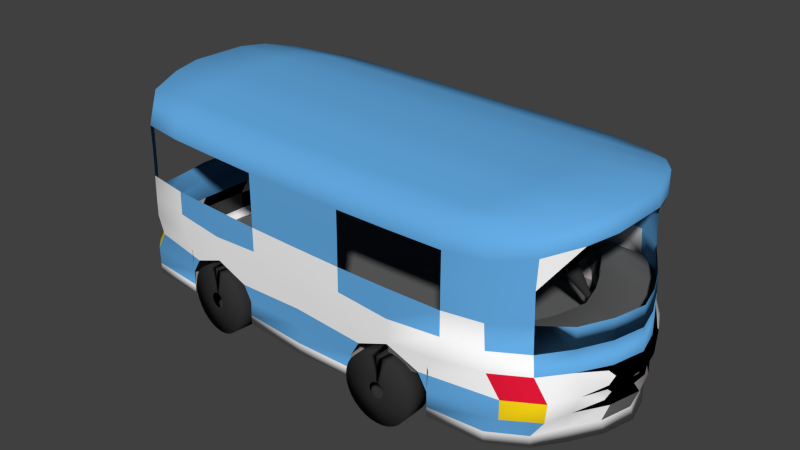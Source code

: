 # Source: cuteMicrobus.blend  (saved by Blender 2.66.1; exported with 4.5.12 LTS)
import bpy
from mathutils import Matrix  # noqa: F401  (used for matrix-valued properties, if any)

bpy.ops.wm.read_factory_settings(use_empty=True)
scene = bpy.context.scene
scene.name = 'Scene'

# ---- collections
col_collection_1 = bpy.data.collections.new('Collection 1'); scene.collection.children.link(col_collection_1)

# ---- materials (node trees are filled in below, after node groups)
mat_material_016 = bpy.data.materials.new('Material.016')
mat_material_016.alpha_threshold = 0.0
mat_material_016.use_transparent_shadow = False
mat_material_016.diffuse_color = (0.1314, 0.4218, 0.8, 1.0)
mat_material_016.roughness = 0.5
mat_material_016.line_color = (0.0, 0.0, 0.0, 1.0)
mat_material_017 = bpy.data.materials.new('Material.017')
mat_material_017.alpha_threshold = 0.0
mat_material_017.use_transparent_shadow = False
mat_material_017.diffuse_color = (1.0, 1.0, 1.0, 1.0)
mat_material_017.roughness = 0.5
mat_material_017.line_color = (0.0, 0.0, 0.0, 1.0)
mat_material_018 = bpy.data.materials.new('Material.018')
mat_material_018.alpha_threshold = 0.0
mat_material_018.use_transparent_shadow = False
mat_material_018.diffuse_color = (0.1329, 0.1329, 0.1329, 1.0)
mat_material_018.roughness = 0.5
mat_material_018.line_color = (0.0, 0.0, 0.0, 1.0)
mat_material_019 = bpy.data.materials.new('Material.019')
mat_material_019.alpha_threshold = 0.0
mat_material_019.use_transparent_shadow = False
mat_material_019.diffuse_color = (0.2292, 0.111, 0.111, 1.0)
mat_material_019.roughness = 0.5
mat_material_019.line_color = (0.0, 0.0, 0.0, 1.0)
mat_material_020 = bpy.data.materials.new('Material.020')
mat_material_020.alpha_threshold = 0.0
mat_material_020.use_transparent_shadow = False
mat_material_020.diffuse_color = (0.3588, 0.3212, 0.3256, 1.0)
mat_material_020.roughness = 0.5
mat_material_020.line_color = (0.0, 0.0, 0.0, 1.0)
mat_material_021 = bpy.data.materials.new('Material.021')
mat_material_021.alpha_threshold = 0.0
mat_material_021.use_transparent_shadow = False
mat_material_021.diffuse_color = (0.8, 0.01002, 0.04058, 1.0)
mat_material_021.roughness = 0.5
mat_material_021.line_color = (0.0, 0.0, 0.0, 1.0)
mat_material_035 = bpy.data.materials.new('Material.035')
mat_material_035.alpha_threshold = 0.0
mat_material_035.use_transparent_shadow = False
mat_material_035.diffuse_color = (1.0, 0.7072, 0.008928, 1.0)
mat_material_035.roughness = 0.5
mat_material_035.line_color = (0.0, 0.0, 0.0, 1.0)
mat_material_036 = bpy.data.materials.new('Material.036')
mat_material_036.alpha_threshold = 0.0
mat_material_036.use_transparent_shadow = False
mat_material_036.diffuse_color = (0.0, 0.0, 0.0, 1.0)
mat_material_036.roughness = 0.5
mat_material_036.line_color = (0.0, 0.0, 0.0, 1.0)
mat_material_015 = bpy.data.materials.new('Material.015')
mat_material_015.alpha_threshold = 0.0
mat_material_015.use_transparent_shadow = False
mat_material_015.diffuse_color = (0.03106, 0.03106, 0.03106, 1.0)
mat_material_015.roughness = 0.5
mat_material_015.line_color = (0.0, 0.0, 0.0, 1.0)
mat_material_000 = bpy.data.materials.new('Material.000')
mat_material_000.alpha_threshold = 0.0
mat_material_000.use_transparent_shadow = False
mat_material_000.diffuse_color = (0.03106, 0.03106, 0.03106, 1.0)
mat_material_000.roughness = 0.5
mat_material_000.line_color = (0.0, 0.0, 0.0, 1.0)

# ---- material node trees

# ---- world
world_world = bpy.data.worlds.new('World'); scene.world = world_world
world_world.color = (0.05088, 0.05088, 0.05088)
world_world.use_sun_shadow = False
world_world.sun_shadow_jitter_overblur = 0.0
world_world.cycles.sampling_method = 'MANUAL'
world_world.cycles.sample_map_resolution = 256

# ---- meshes
me_cube_001 = bpy.data.meshes.new('Cube.001')
me_cube_001.from_pydata([(-0.921, 0.9824, -0.9921), (0.9441, -1.003, -1.0), (-0.9415, -0.8786, 1.347), (-0.9284, 0.9532, 1.347), (0.9254, 0.9227, 1.347), (0.9441, -0.9315, 1.347), (-1.0, 0.0, 1.347), (-0.9218, 0.9717, 0.02313), (-1.0, 0.0, -1.0), (-0.9415, -0.9281, 0.01511), (0.0, 1.224, 1.572), (0.9313, 0.9393, 0.0224), (1.026, 0.0, 1.347), (0.9441, -0.9809, 0.01511), (0.0, -1.099, 1.572), (0.01296, 1.293, 0.06208), (-0.25, -1.173, -1.151), (0.0, 0.0, 1.572), (-1.0, 0.5, 1.347), (-0.9415, -0.9179, 0.7016), (0.5, 1.181, 1.529), (1.015, -0.5, 1.347), (0.9441, -0.9511, -0.5), (-0.5, -1.076, 1.529), (-1.0, -0.5, 1.347), (-0.9284, 0.9522, 0.7043), (-0.9416, -0.8977, -0.5001), (-0.5, 1.181, 1.529), (0.9254, 0.9217, 0.7043), (0.5318, 1.159, -1.004), (1.015, 0.5, 1.347), (0.9441, -0.9707, 0.7016), (0.5, -1.076, 1.529), (-0.5, -1.154, -1.0), (-1.0, 0.0, -0.5), (0.03142, 1.29, -0.4616), (1.021, 0.5002, -0.04592), (1.021, -0.5001, -0.04205), (0.0, -1.117, -0.5), (0.5, -1.088, 0.04321), (1.015, -0.3068, -1.089), (-1.0, 0.2994, -1.08), (-0.5, 0.0, 1.529), (0.5053, 0.0, 1.529), (-1.012, 0.5012, -0.3744), (0.5318, 1.223, -0.5043), (1.018, -0.5002, -0.3804), (-0.5, -1.098, -0.5), (1.015, 0.3072, -1.088), (-1.015, -0.5015, -0.3996), (-0.5156, 1.207, -0.4658), (1.018, 0.5006, -0.3759), (0.9441, -0.9828, -0.25), (0.01742, 1.303, -0.2282), (0.5, -1.098, -0.5), (-0.9978, -0.2998, -1.097), (-0.9954, 0.7574, 1.347), (-1.006, -0.6915, -0.9671), (-0.9415, -0.9172, 1.052), (0.7497, 1.082, 1.436), (-0.7308, 1.08, -0.99), (0.985, -0.75, 1.347), (0.9441, -1.003, -0.75), (1.003, 0.7001, -0.9633), (-0.7463, -1.012, 1.436), (0.7885, -1.104, -1.0), (-0.9954, -0.7459, 1.347), (-0.9284, 0.9528, 1.055), (-0.9415, -0.9498, -0.75), (-0.7495, 1.085, 1.436), (0.9254, 0.9224, 1.055), (0.9946, 0.7559, 1.347), (0.9441, -0.9701, 1.052), (0.7886, -1.024, 1.436), (-0.7462, -1.092, -1.0), (-1.0, 0.0, -0.75), (-1.0, 0.0, 1.055), (-1.0, 0.25, 0.01615), (0.01742, 1.306, -0.7409), (0.0, 1.224, 1.26), (-0.731, 1.1, 0.02999), (1.03, 0.0, 1.055), (0.9953, 0.7558, 0.01615), (0.0, -1.173, -0.75), (0.0, -1.106, 1.26), (0.7891, -1.079, 0.01858), (-0.25, -1.108, 0.05766), (-0.7462, -1.092, -1.151), (-0.75, 0.0, 1.436), (0.7682, 0.0, 1.436), (-1.0, 0.25, 1.347), (-0.9218, 0.98, -0.243), (-0.9415, -0.9231, 0.339), (0.25, 1.224, 1.572), (-0.2182, 1.237, -1.004), (1.026, -0.25, 1.347), (-0.25, -1.099, 1.572), (-1.0, -0.25, 1.347), (-0.925, 0.9624, 0.3448), (-1.0, 0.2994, -0.9587), (-0.9415, -0.9299, -0.25), (0.9284, 0.9305, 0.3443), (0.2818, 1.237, -1.004), (1.026, 0.25, 1.347), (0.9441, -0.9759, 0.339), (0.25, -1.099, 1.572), (-0.25, -1.173, -1.0), (-1.0, 0.0, -0.25), (-1.0, 0.0, 0.3411), (-1.0, -0.25, 0.01615), (-0.9954, 0.7574, 0.01615), (0.02698, 1.294, -0.3253), (0.763, 1.089, 0.02881), (1.035, 0.0, 0.3411), (1.001, -0.754, 0.01609), (0.0, -1.11, -0.2374), (0.25, -1.108, 0.05766), (-0.746, -1.067, 0.01639), (1.003, -0.7027, -1.089), (-0.998, 0.7068, -1.08), (0.7885, -1.104, -1.151), (-0.25, 0.0, 1.572), (0.0, -0.25, 1.572), (-1.003, 0.5003, -0.3114), (-0.9922, 0.3363, -0.5845), (-1.011, 0.6517, -0.5573), (0.5318, 1.19, -0.7543), (0.3188, 1.266, -0.4708), (1.018, -0.5002, -0.3396), (1.006, -0.6532, -0.5492), (-0.5, -1.154, -0.75), (-0.25, -1.117, -0.5), (-0.7462, -1.04, -0.5), (1.003, 0.7001, -1.088), (-0.7308, 1.1, -1.141), (-1.003, -0.7029, -1.097), (-1.003, -0.5003, -0.2839), (-1.01, -0.6558, -0.5524), (-0.9858, -0.348, -0.5625), (-1.0, -0.5, 0.3411), (-1.0, -0.5, 1.055), (-1.0, -0.75, 0.7043), (-1.0, -0.25, 0.7043), (-1.0, 0.5, 0.3411), (-1.0, 0.5, 1.055), (-1.0, 0.25, 0.7043), (-0.9953, 0.7568, 0.7043), (-0.4682, 1.197, -0.7543), (-0.5028, 1.196, -0.3033), (-0.7308, 1.144, -0.49), (-0.2283, 1.267, -0.4624), (-0.5, 1.181, 1.222), (-0.7491, 1.079, 0.7614), (0.5, 1.181, 1.222), (0.7492, 1.075, 0.7614), (0.9313, 0.9476, -0.2437), (1.019, 0.5006, -0.3414), (1.006, 0.656, -0.5498), (1.022, 0.3513, -0.5498), (1.02, 0.5, 0.3411), (1.017, 0.5, 1.055), (0.9948, 0.7553, 0.7043), (1.03, 0.25, 0.7043), (1.019, -0.5, 0.3411), (1.017, -0.5, 1.055), (1.03, -0.25, 0.7043), (0.5, -1.154, -0.75), (0.5, -1.091, -0.2434), (0.7885, -1.052, -0.5), (0.25, -1.117, -0.5), (0.5, -1.082, 1.222), (0.7883, -1.068, 0.7581), (-0.5, -1.082, 1.222), (-0.7463, -1.056, 0.7581), (0.5318, 1.178, -1.155), (-0.75, -0.5, 1.436), (0.7594, -0.5, 1.436), (0.5053, -0.25, 1.529), (0.7593, 0.5027, 1.436), (0.5, 0.8567, 1.529), (-1.002, 0.6969, -0.758), (1.004, -0.6983, -0.7566), (-0.7462, -1.092, -0.75), (0.7567, 0.7935, -0.9942), (-0.75, 0.7963, 1.436), (-0.9968, -0.3032, -0.7601), (-1.0, -0.25, 0.3411), (-0.9953, 0.757, 0.3411), (-0.2182, 1.268, -0.7543), (0.7561, 1.082, 0.3712), (1.017, 0.3072, -0.7566), (1.033, 0.25, 0.3411), (1.0, -0.7514, 0.341), (0.25, -1.173, -0.75), (-0.7459, -1.059, 0.3636), (-0.4682, 1.183, -1.155), (-0.75, -0.25, 1.436), (0.25, -0.25, 1.572), (-0.9988, 0.3064, -0.7631), (-0.9981, 0.2613, -0.2621), (-0.9996, 0.7416, -0.258), (0.2818, 1.268, -0.7543), (0.3087, 1.257, -0.3032), (-0.25, -1.173, -0.75), (-0.7462, -1.072, -0.25), (0.7681, 0.2569, -0.9942), (-0.9978, -0.2998, -0.9514), (-0.75, 0.25, 1.436), (-1.006, -0.6906, -0.7501), (-1.0, -0.7514, 0.3411), (-0.9998, -0.75, 1.055), (-1.0, -0.25, 1.055), (-1.0, 0.25, 0.3411), (-1.0, 0.25, 1.055), (-0.9953, 0.7572, 1.055), (-0.7308, 1.111, -0.74), (-0.2248, 1.267, -0.3299), (-0.7399, 1.089, 0.3717), (-0.7495, 1.085, 1.136), (-0.25, 1.224, 1.26), (0.25, 1.224, 1.26), (0.7496, 1.082, 1.136), (1.004, 0.7001, -0.7566), (0.9948, 0.7555, 0.3411), (0.9948, 0.7557, 1.055), (1.03, 0.25, 1.055), (1.033, -0.25, 0.3411), (1.03, -0.25, 1.055), (0.9985, -0.75, 1.055), (0.7885, -1.104, -0.75), (0.7885, -1.084, -0.25), (0.25, -1.11, -0.2374), (0.7895, -1.071, 0.3638), (0.7881, -1.066, 1.132), (0.25, -1.106, 1.26), (-0.25, -1.106, 1.26), (-0.7464, -1.054, 1.132), (1.014, 0.0, -1.151), (0.01742, 1.292, -1.142), (-1.0, 0.0, -1.151), (0.9441, -1.003, -1.151), (0.9313, 0.9476, -1.145), (-0.9217, 0.9805, -1.144), (-0.9415, -0.9498, -1.151), (-0.75, -0.7646, 1.436), (0.25, -0.8112, 1.572), (0.7616, -0.7647, 1.436), (0.7682, -0.25, 1.436), (0.7682, 0.25, 1.436), (0.75, 0.7949, 1.436), (1.032, 0.0, -0.25), (0.5318, 1.187, -0.2477), (-0.5, -1.091, -0.2434), (-0.4682, 1.195, -0.2477), (0.2818, 1.265, -0.2417), (0.7631, 1.097, -0.24), (1.03, -0.2686, -0.2899), (1.002, -0.7386, -0.2849), (-0.25, -1.11, -0.2374), (-1.003, -0.7394, -0.2582), (-0.9968, -0.2653, -0.2586), (-0.7308, 1.11, -0.24), (-0.2182, 1.265, -0.2417), (1.002, 0.7405, -0.2857), (1.029, 0.2668, -0.2857), (-0.5, -1.088, 0.04404), (-1.0, 0.5, 0.007326), (1.034, -0.25, 0.01614), (0.0, -1.108, 0.05766), (1.036, 0.0, 0.01613), (-1.0, 0.0, 0.01615), (1.034, 0.25, 0.01614), (-0.2226, 1.255, 0.04861), (-1.0, -0.754, 0.01612), (-1.0, -0.5, 0.01615), (-0.9208, 1.047, -0.492), (0.9314, 1.015, -0.4937), (0.03142, 1.285, -0.531), (-0.5156, 1.203, -0.5234), (-0.9203, 1.038, -0.7414), (0.9317, 1.015, -0.7434), (0.02698, 1.283, -0.6599), (0.3188, 1.262, -0.5289), (0.7631, 1.163, -0.49), (-0.5028, 1.187, -0.689), (-0.2283, 1.262, -0.5316), (0.7631, 1.155, -0.74), (-0.2248, 1.256, -0.6638), (0.3087, 1.25, -0.6931), (-0.9415, -0.9498, -1.0), (0.9313, 0.9476, -0.9937), (0.01742, 1.275, -0.9909), (0.0, -1.173, -1.0), (-0.4682, 1.166, -1.004), (0.5, -1.154, -1.0), (-0.998, 0.7068, -0.9587), (0.7631, 1.097, -0.99), (1.003, -0.7027, -0.964), (-0.9961, -0.3078, -0.9687), (0.25, -1.173, -1.0), (1.015, -0.3068, -0.964), (0.758, 0.503, -1.0), (0.7564, -0.7749, -0.9949), (0.7574, 0.503, -1.151), (0.7675, 0.2569, -1.141), (0.7563, -0.7749, -1.142), (-0.75, -0.25, -1.151), (-0.7479, 0.8027, -1.149), (0.167, 1.289, -0.4637), (-0.3635, 1.245, -0.463), (0.0279, 1.292, -0.3927), (-0.4554, 1.217, -0.3872), (-0.09853, 1.291, -0.4623), (0.2597, 1.273, -0.3881), (0.1626, 1.284, -0.3391), (-0.2249, 1.269, -0.3946), (-0.3586, 1.239, -0.3412), (-0.09884, 1.287, -0.3487), (0.167, 1.288, -0.5312), (-0.3635, 1.244, -0.5301), (0.0279, 1.282, -0.5978), (-0.4554, 1.205, -0.6051), (-0.09853, 1.29, -0.5307), (-0.2249, 1.258, -0.5991), (-0.3586, 1.24, -0.6524), (-0.09884, 1.288, -0.6416), (0.2597, 1.261, -0.6081), (0.1626, 1.285, -0.6523), (-0.09862, 1.29, -0.3976), (0.1536, 1.291, -0.3942), (-0.3498, 1.247, -0.3952), (-0.3498, 1.246, -0.5986), (-0.09862, 1.288, -0.5944), (0.1536, 1.29, -0.5989), (1.015, 0.0, -1.0), (1.024, 0.0, -0.5), (-0.5, 0.5168, 1.529), (-0.5, -0.5004, 1.529), (1.015, 0.3072, -0.9633), (0.0, 0.8864, 1.572), (-0.75, 0.5027, 1.436), (-0.5, 0.25, 1.529), (-0.5, 0.8567, 1.529), (-0.5, -0.7968, 1.529), (-0.5, -0.25, 1.529), (0.5053, 0.25, 1.529), (1.017, -0.3011, -0.7566), (-0.25, 0.8864, 1.572), (0.25, 0.25, 1.572), (1.017, 0.0, -0.75), (0.0, 0.25, 1.572), (-0.25, 1.224, 1.572), (1.022, -0.3365, -0.5492), (-0.25, 0.5243, 1.572), (0.25, 0.5243, 1.572), (0.0, 0.5243, 1.572), (0.5015, -0.5004, 1.529), (0.25, 0.0, 1.572), (0.5, -0.7968, 1.529), (0.5012, 0.5168, 1.529), (0.0, -0.8112, 1.572), (-0.25, -0.5027, 1.572), (0.25, -0.5027, 1.572), (0.25, 0.8864, 1.572), (-0.25, 0.25, 1.572), (-0.25, -0.8112, 1.572), (-0.25, -0.25, 1.572), (0.0, -0.5027, 1.572), (-1.0, 0.299, -0.9227), (-0.998, 0.7072, -0.9227), (-0.75, 0.503, -0.9849), (-0.75, 0.25, -0.9849), (-0.7475, 0.8038, -0.9823), (-1.003, -0.7029, -0.9514), (-0.75, -0.502, -1.006), (-0.75, -0.7816, -1.006), (-0.75, -0.25, -1.006), (0.5318, 1.183, 0.03944), (0.2774, 1.255, 0.04861), (-0.4682, 1.192, 0.03875), (0.5318, 1.18, 0.3084), (0.2774, 1.25, 0.3176), (0.01296, 1.288, 0.331), (-0.2226, 1.25, 0.3176), (-0.4682, 1.187, 0.3077), (0.758, -0.502, -1.0), (0.768, -0.2567, -0.9944), (1.003, 0.7001, -0.3329), (1.003, -0.7027, -0.3336), (1.015, 0.3072, -0.3329), (1.015, -0.3068, -0.3336), (0.758, -0.502, -0.3696), (0.768, -0.2567, -0.3639), (0.7564, -0.7749, -0.3645), (0.758, 0.503, -0.3696), (0.7567, 0.7935, -0.3637), (0.7681, 0.2569, -0.3638), (-0.9978, -0.2998, -0.3828), (-1.0, 0.299, -0.3541), (-0.998, 0.7072, -0.3541), (-0.75, 0.503, -0.4162), (-0.75, 0.25, -0.4162), (-0.7475, 0.8038, -0.4136), (-1.003, -0.7029, -0.3828), (-0.75, -0.502, -0.4372), (-0.75, -0.7816, -0.4372), (-0.75, -0.25, -0.4372), (-0.9218, 0.7148, 0.02313), (0.9313, 0.6824, 0.0224), (0.01296, 1.036, 0.06208), (-0.731, 0.8435, 0.02999), (0.9953, 0.499, 0.01615), (0.763, 0.8319, 0.02881), (-0.2226, 0.9978, 0.04861), (0.5318, 0.9259, 0.03944), (0.2774, 0.9978, 0.04861), (-0.4682, 0.9352, 0.03875), (-0.9218, 0.7148, -0.6465), (0.9313, 0.6824, -0.6472), (0.01296, 1.036, -0.6075), (-0.731, 0.8435, -0.6396), (0.9953, 0.499, -0.6535), (0.763, 0.8319, -0.6408), (-0.2226, 0.9978, -0.621), (0.5318, 0.9259, -0.6302), (0.2774, 0.9978, -0.621), (-0.4682, 0.9352, -0.6309), (0.2818, 1.254, -1.155), (0.25, -1.173, -1.151), (-0.2182, 1.254, -1.155), (-0.75, 0.0, -1.151), (0.7609, 0.0, -1.151), (0.7631, 1.097, -1.141), (-0.5, -1.154, -1.151), (0.5, -1.154, -1.151), (0.0, -1.173, -1.151), (0.7574, -0.502, -1.151), (-0.75, -0.502, -1.151), (-0.75, 0.503, -1.151), (0.7567, 0.7935, -1.142), (0.7674, -0.2567, -1.141), (-0.75, -0.7816, -1.151), (-0.75, 0.25, -1.151), (0.2811, 1.254, -0.5485), (-0.2189, 1.254, -0.5485), (-0.0007469, 0.25, -0.5441), (-0.0007469, -0.8246, -0.5441), (-0.7507, -1.03e-05, -0.5441), (0.7602, -1.03e-05, -0.5441), (0.7623, 1.097, -0.5341), (-0.7315, 1.1, -0.5341), (-0.5007, 0.5169, -0.5441), (-0.5007, -0.5114, -0.5441), (0.5016, -0.5114, -0.5441), (0.5015, 0.5169, -0.5441), (-0.0007469, 0.5243, -0.5441), (-0.0007469, -0.5164, -0.5441), (-0.5007, -1.03e-05, -0.5441), (0.5036, -1.03e-05, -0.5441), (0.5311, 1.178, -0.5485), (-0.4689, 1.183, -0.5485), (-0.0007469, -1.03e-05, -0.5441), (0.01667, 1.292, -0.535), (0.2493, -1.03e-05, -0.5441), (-0.2507, -1.03e-05, -0.5441), (-0.0007469, -0.25, -0.5441), (-0.0007469, 0.8725, -0.5441), (0.7567, 0.503, -0.5441), (0.2493, 0.5243, -0.5441), (0.5033, 0.25, -0.5441), (0.5005, 0.8508, -0.5429), (0.7567, -0.502, -0.5441), (0.2493, -0.5164, -0.5441), (0.4993, -0.8115, -0.5441), (0.5033, -0.25, -0.5441), (-0.2507, -0.5164, -0.5441), (-0.7507, -0.502, -0.5441), (-0.5007, -0.8115, -0.5441), (-0.5007, -0.25, -0.5441), (-0.2507, 0.5243, -0.5441), (-0.7507, 0.503, -0.5441), (-0.5007, 0.25, -0.5441), (-0.4992, 0.849, -0.5426), (0.7559, 0.7935, -0.5352), (0.7666, -0.2567, -0.5345), (-0.2507, -0.25, -0.5441), (-0.25, 0.8859, -0.5434), (0.7667, 0.2569, -0.5343), (0.2493, 0.25, -0.5441), (0.2496, 0.8849, -0.5438), (0.7556, -0.7749, -0.5354), (0.2493, -0.8246, -0.5441), (0.2493, -0.25, -0.5441), (-0.2507, -0.8246, -0.5441), (-0.7507, -0.7817, -0.5441), (-0.7507, -0.25, -0.5441), (-0.2507, 0.25, -0.5441), (-0.7507, 0.25, -0.5441), (-0.7487, 0.8027, -0.542)], [(183, 301), (301, 205), (449, 432), (431, 448), (447, 430), (450, 134)], [(184, 69, 3, 56), (187, 98, 7, 110), (189, 101, 11, 112), (192, 104, 13, 114), (194, 92, 9, 117), (196, 88, 6, 97), (199, 123, 44, 124), (201, 126, 29, 102), (204, 100, 26, 132), (214, 67, 25, 146), (328, 310, 35, 312), (221, 70, 28, 154), (223, 159, 36, 82), (225, 81, 227, 165, 226, 113, 191, 162), (230, 167, 54, 168), (231, 115, 38, 169), (236, 58, 19, 173), (244, 175, 24, 66), (247, 89, 43, 177), (249, 59, 20, 179), (319, 278, 50, 309), (129, 22, 62, 181), (47, 132, 182, 130), (132, 26, 68, 182), (138, 34, 75, 185), (146, 25, 98, 187), (154, 28, 101, 189), (163, 192, 114, 37), (54, 169, 193, 166), (173, 19, 92, 194), (175, 196, 97, 24), (75, 198, 99, 8), (34, 124, 198, 75), (107, 199, 124, 34), (123, 200, 125, 44), (329, 313, 127, 308), (53, 254, 202, 314, 111), (131, 47, 130, 203), (88, 207, 90, 6), (26, 137, 208, 68), (19, 141, 209, 92), (58, 210, 141, 19), (2, 66, 210, 58), (66, 24, 140, 210), (24, 97, 211, 140), (97, 6, 76, 211), (6, 90, 213, 76), (90, 18, 144, 213), (18, 56, 214, 144), (56, 3, 67, 214), (330, 315, 150, 309), (253, 262, 216, 316, 148), (262, 53, 111, 317, 216), (98, 217, 80, 7), (25, 152, 217, 98), (67, 218, 152, 25), (3, 69, 218, 67), (69, 27, 151, 218), (10, 93, 220, 79), (93, 20, 153, 220), (20, 59, 221, 153), (59, 4, 70, 221), (269, 267, 256, 250), (101, 223, 82, 11), (28, 161, 223, 101), (70, 224, 161, 28), (4, 71, 224, 70), (71, 30, 160, 224), (30, 103, 225, 160), (103, 12, 81, 225), (12, 95, 227, 81), (95, 21, 164, 227), (21, 61, 228, 164), (61, 5, 72, 228), (22, 168, 229, 62), (168, 54, 166, 229), (167, 231, 169, 54), (104, 232, 85, 13), (31, 171, 232, 104), (72, 233, 171, 31), (5, 73, 233, 72), (73, 32, 170, 233), (32, 105, 234, 170), (105, 14, 84, 234), (14, 96, 235, 84), (96, 23, 172, 235), (23, 64, 236, 172), (64, 2, 58, 236), (64, 244, 66, 2), (5, 61, 246, 73), (61, 21, 176, 246), (21, 95, 247, 176), (95, 12, 89, 247), (12, 103, 248, 89), (103, 30, 178, 248), (30, 71, 249, 178), (71, 4, 59, 249), (271, 269, 250, 264), (283, 276, 280, 286), (331, 323, 287, 324), (332, 320, 281, 325), (333, 326, 288, 327), (312, 35, 277, 322), (201, 78, 281, 327, 288), (318, 277, 35, 308), (188, 147, 284, 324, 287), (78, 188, 287, 325, 281), (302, 297, 118, 305), (315, 328, 312, 150), (216, 317, 328, 315), (317, 111, 310, 328), (285, 319, 309, 150), (310, 329, 308, 35), (111, 314, 329, 310), (314, 202, 313, 329), (311, 330, 309, 50), (148, 316, 330, 311), (316, 216, 315, 330), (321, 331, 324, 284), (278, 319, 331, 321), (319, 285, 323, 331), (323, 332, 325, 287), (285, 322, 332, 323), (322, 277, 320, 332), (320, 333, 327, 281), (277, 318, 333, 320), (318, 282, 326, 333), (150, 312, 322, 285), (282, 318, 308, 127), (246, 176, 356, 358), (177, 43, 357, 197), (179, 20, 93, 363), (27, 351, 219, 151), (351, 10, 79, 219), (14, 360, 365, 96), (105, 245, 360, 14), (32, 358, 245, 105), (73, 246, 358, 32), (176, 247, 177, 356), (178, 249, 179, 359), (350, 355, 353, 364), (356, 177, 197, 362), (358, 356, 362, 245), (372, 369, 119, 307), (376, 206, 55, 306), (211, 76, 213, 145, 212, 108, 186, 142), (371, 368, 398, 401), (402, 399, 369, 372), (376, 374, 404, 406), (406, 397, 206, 376), (374, 375, 405, 404), (370, 371, 401, 400), (372, 370, 400, 402), (406, 404, 405, 403, 397), (400, 401, 398, 399, 402), (180, 279, 0, 295), (286, 280, 290, 296), (181, 62, 1, 297), (185, 75, 8, 298), (186, 108, 270, 109), (191, 113, 269, 271), (200, 91, 275, 125), (202, 251, 45, 127, 313), (255, 155, 276, 283), (378, 377, 251, 254), (256, 128, 46, 352), (257, 52, 22, 129), (258, 252, 47, 131), (207, 340, 18, 90), (259, 136, 49, 137), (260, 107, 34, 138), (209, 139, 274, 273), (212, 143, 266, 77), (215, 147, 293, 60), (261, 148, 311, 50, 149), (267, 37, 128, 256), (263, 156, 51, 157), (264, 250, 335, 158), (266, 110, 200, 123), (226, 163, 37, 267), (274, 109, 260, 136), (125, 275, 279, 180), (126, 286, 296, 29), (377, 112, 255, 251), (110, 7, 91, 200), (340, 184, 56, 18), (342, 27, 69, 184), (139, 186, 109, 274), (143, 187, 110, 266), (147, 188, 94, 293), (147, 215, 284), (149, 50, 278), (37, 114, 257, 128), (112, 11, 155, 255), (159, 191, 271, 36), (77, 266, 123, 199), (7, 80, 261, 91), (273, 274, 136, 259), (337, 344, 196, 175), (344, 42, 88, 196), (127, 45, 282), (254, 251, 202), (251, 255, 283, 45), (15, 378, 254, 53), (250, 256, 352, 335), (128, 257, 129, 46), (115, 258, 131, 38), (252, 204, 132, 47), (68, 208, 57, 289), (100, 259, 137, 26), (136, 260, 138, 49), (92, 209, 273, 9), (108, 212, 77, 270), (279, 215, 60, 0), (91, 261, 149, 275), (261, 253, 148), (280, 222, 63, 290), (276, 157, 222, 280), (155, 263, 157, 276), (156, 264, 158, 51), (114, 13, 52, 257), (113, 226, 267, 269), (109, 270, 107, 260), (9, 273, 259, 100), (80, 379, 253, 261), (52, 230, 168, 22), (270, 77, 199, 107), (379, 272, 262, 253), (272, 15, 53, 262), (11, 82, 263, 155), (82, 36, 156, 263), (36, 271, 264, 156), (117, 9, 100, 204), (265, 117, 204, 252, 258, 115, 231, 167, 230, 85, 39, 116, 268, 86), (13, 85, 230, 52), (182, 68, 289, 74, 33, 106, 292, 299, 294, 65, 1, 62, 229, 166, 193, 83, 203, 130), (45, 283, 286, 126), (282, 45, 126, 288, 326), (275, 149, 215, 279), (149, 278, 321, 284, 215), (126, 201, 288), (338, 334, 237, 48), (133, 241, 290, 63), (41, 239, 8, 99), (74, 289, 243, 87), (295, 0, 242, 119), (134, 242, 0, 60), (391, 393, 302, 385, 386, 392), (205, 338, 48, 304), (60, 293, 195, 134), (40, 237, 334, 300), (298, 8, 239, 55), (297, 1, 240, 118), (120, 240, 1, 65), (135, 243, 289, 57), (190, 349, 334, 338), (158, 335, 349, 190), (349, 346, 300, 334), (335, 352, 346, 349), (354, 363, 339, 355), (363, 93, 10, 339), (347, 351, 27, 342), (366, 121, 42, 344), (248, 178, 359, 345), (336, 342, 184, 340), (359, 179, 363, 354), (42, 341, 207, 88), (23, 343, 244, 64), (343, 337, 175, 244), (96, 365, 343, 23), (43, 345, 348, 357), (89, 248, 345, 43), (341, 336, 340, 207), (121, 364, 341, 42), (17, 350, 364, 121), (353, 347, 342, 336), (339, 10, 351, 347), (357, 348, 350, 17), (364, 353, 336, 341), (365, 361, 337, 343), (348, 354, 355, 350), (355, 339, 347, 353), (361, 366, 344, 337), (345, 359, 354, 348), (197, 357, 17, 122), (122, 17, 121, 366), (360, 367, 361, 365), (367, 122, 366, 361), (245, 362, 367, 360), (362, 197, 122, 367), (380, 381, 378, 377), (382, 383, 272, 15), (383, 384, 379, 272), (381, 382, 15, 378), (384, 217, 80, 379), (189, 380, 377, 112), (386, 300, 390, 392), (396, 389, 338, 205), (393, 388, 297, 302), (183, 63, 387, 395), (396, 395, 387, 389), (393, 392, 390, 388), (412, 408, 11, 112), (272, 379, 416, 413), (377, 378, 415, 414), (112, 377, 414, 412), (378, 15, 409, 415), (80, 7, 407, 410), (410, 416, 379, 80), (82, 11, 408, 411), (413, 409, 15, 272), (422, 418, 408, 412), (412, 414, 424, 422), (414, 415, 425, 424), (415, 409, 419, 425), (423, 419, 409, 413), (410, 407, 417, 420), (420, 426, 416, 410), (411, 408, 418, 421), (413, 416, 426, 423), (480, 497, 442, 438), (296, 290, 241, 432), (299, 292, 435, 428), (440, 436, 471, 484), (476, 494, 441, 437), (428, 434, 294, 299), (451, 482, 486, 479), (482, 460, 444, 486), (479, 486, 466, 455), (478, 457, 464, 485), (452, 478, 485, 475), (475, 485, 465, 456), (474, 458, 448, 484), (453, 474, 484, 471), (470, 459, 449, 483), (454, 470, 483, 467), (498, 450, 460, 482), (497, 480, 451, 481), (496, 479, 455, 445), (495, 447, 457, 478), (494, 476, 452, 477), (493, 475, 456, 446), (492, 463, 458, 474), (491, 472, 453, 473), (489, 443, 459, 470), (488, 468, 454, 469), (486, 444, 462, 466), (485, 464, 461, 465), (458, 469, 487, 448), (469, 454, 467, 487), (463, 488, 469, 458), (461, 445, 488, 463), (445, 455, 468, 488), (468, 489, 470, 454), (455, 466, 489, 468), (466, 462, 443, 489), (473, 453, 471, 490), (446, 456, 472, 491), (472, 492, 474, 453), (456, 465, 492, 472), (465, 461, 463, 492), (477, 452, 475, 493), (476, 495, 478, 452), (464, 496, 445, 461), (457, 481, 496, 464), (481, 451, 479, 496), (447, 497, 481, 457), (480, 498, 482, 451), (169, 38, 131, 203, 83, 193), (306, 437, 374, 376), (437, 441, 375, 374), (307, 438, 370, 372), (442, 41, 368, 371), (438, 442, 371, 370), (441, 135, 373, 375), (427, 238, 291, 102), (102, 29, 174, 427), (429, 195, 293, 94), (87, 433, 33, 74), (65, 294, 434, 120), (16, 435, 292, 106), (94, 291, 238, 429), (440, 40, 300, 386), (432, 174, 29, 296), (439, 133, 63, 183), (106, 33, 433, 16), (385, 302, 305, 436, 440, 386), (303, 439, 183, 395, 394, 396, 205, 304), (495, 476, 437, 306), (436, 305, 490, 471), (439, 303, 467, 483), (303, 304, 487, 467), (498, 480, 438, 307), (33, 130, 182, 74), (33, 130, 203, 106), (292, 83, 203, 106), (83, 292, 299, 193), (166, 294, 299, 193), (229, 65, 294, 166), (62, 1, 65, 229), (182, 74, 289, 68), (188, 78, 201, 102, 291, 94), (153, 221, 154), (218, 151, 152), (305, 118, 240, 120, 434, 428, 435, 16, 433, 87, 243, 135, 441, 437, 306, 55, 239, 41, 442, 438, 307, 119, 242, 134, 195, 429, 238, 427, 174, 432, 241, 133, 439, 303, 304, 48, 237, 40, 440, 436)])
me_cube_001.polygons.foreach_set('use_smooth', [True] * 405)
me_cube_001.polygons.foreach_set('material_index', [0, 1, 0, 1, 0, 0, 1, 1, 5, 0, 7, 0, 0, 0, 0, 0, 0, 0, 0, 0, 7, 0, 1, 6, 0, 0, 0, 0, 1, 0, 0, 0, 0, 1, 1, 7, 7, 1, 0, 0, 1, 1, 0, 0, 0, 0, 0, 0, 0, 0, 7, 7, 7, 0, 0, 0, 0, 0, 0, 0, 0, 0, 1, 1, 0, 0, 0, 0, 0, 0, 0, 0, 0, 0, 6, 1, 0, 0, 0, 0, 0, 0, 0, 0, 0, 0, 0, 0, 0, 0, 0, 0, 0, 0, 0, 0, 0, 1, 6, 7, 7, 7, 7, 7, 7, 7, 4, 2, 7, 7, 7, 7, 7, 7, 7, 7, 7, 7, 7, 7, 7, 7, 7, 7, 7, 7, 7, 7, 7, 0, 0, 0, 0, 0, 0, 0, 0, 0, 0, 0, 0, 0, 0, 2, 2, 0, 4, 2, 2, 4, 2, 2, 2, 4, 4, 0, 0, 0, 0, 1, 1, 1, 1, 5, 0, 1, 1, 0, 0, 1, 1, 0, 0, 1, 1, 1, 1, 1, 1, 0, 1, 0, 1, 0, 1, 0, 0, 0, 0, 1, 7, 7, 1, 1, 0, 1, 1, 1, 0, 0, 7, 7, 1, 0, 1, 1, 0, 0, 0, 1, 1, 1, 1, 0, 5, 7, 0, 0, 1, 1, 1, 1, 1, 1, 0, 5, 1, 0, 0, 1, 1, 1, 5, 0, 5, 1, 1, 1, 6, 1, 7, 1, 1, 1, 1, 1, 1, 2, 2, 1, 1, 1, 1, 1, 1, 0, 0, 0, 0, 0, 0, 0, 0, 0, 0, 0, 0, 0, 0, 0, 0, 0, 0, 0, 0, 0, 0, 0, 0, 0, 0, 0, 0, 0, 0, 0, 0, 0, 0, 0, 0, 0, 0, 0, 0, 0, 4, 4, 4, 2, 4, 4, 2, 2, 2, 2, 2, 2, 2, 2, 2, 2, 2, 2, 2, 2, 2, 2, 2, 2, 2, 1, 1, 2, 2, 1, 2, 2, 2, 2, 2, 2, 2, 2, 2, 2, 2, 2, 2, 2, 2, 2, 2, 2, 2, 2, 2, 2, 2, 2, 2, 2, 2, 2, 2, 2, 2, 2, 2, 2, 2, 2, 2, 2, 2, 2, 2, 2, 7, 2, 2, 2, 2, 2, 2, 1, 1, 1, 1, 1, 1, 1, 2, 1, 2, 1, 2, 2, 2, 2, 2, 2, 2, 2, 2, 2, 2, 2, 2, 2, 2, 2, 1, 1, 2])
me_cube_001.materials.append(mat_material_016)
me_cube_001.materials.append(mat_material_017)
me_cube_001.materials.append(mat_material_018)
me_cube_001.materials.append(mat_material_019)
me_cube_001.materials.append(mat_material_020)
me_cube_001.materials.append(mat_material_021)
me_cube_001.materials.append(mat_material_035)
me_cube_001.materials.append(mat_material_036)
me_cube_001.use_remesh_preserve_volume = False
me_cube_001.use_remesh_preserve_attributes = False
me_cube_001.use_mirror_vertex_groups = False
me_cube_001.update()
me_circle_000 = bpy.data.meshes.new('Circle.000')
me_circle_000.from_pydata([(0.0, 1.0, 0.0), (-0.1951, 0.9808, 0.0), (-0.3827, 0.9239, 0.0), (-0.5556, 0.8315, 0.0), (-0.7071, 0.7071, 0.0), (-0.8315, 0.5556, 0.0), (-0.9239, 0.3827, 0.0), (-0.9808, 0.1951, 0.0), (-1.0, 7.55e-08, 0.0), (-0.9808, -0.1951, 0.0), (-0.9239, -0.3827, 0.0), (-0.8315, -0.5556, 0.0), (-0.7071, -0.7071, 0.0), (-0.5556, -0.8315, 0.0), (-0.3827, -0.9239, 0.0), (-0.1951, -0.9808, 0.0), (3.258e-07, -1.0, 0.0), (0.1951, -0.9808, 0.0), (0.3827, -0.9239, 0.0), (0.5556, -0.8315, 0.0), (0.7071, -0.7071, 0.0), (0.8315, -0.5556, 0.0), (0.9239, -0.3827, 0.0), (0.9808, -0.1951, 0.0), (1.0, 9.656e-07, 0.0), (0.9808, 0.1951, 0.0), (0.9239, 0.3827, 0.0), (0.8315, 0.5556, 0.0), (0.7071, 0.7071, 0.0), (0.5556, 0.8315, 0.0), (0.3827, 0.9239, 0.0), (0.1951, 0.9808, 0.0), (0.0, 1.0, -0.7757), (-0.1951, 0.9808, -0.7757), (-0.3827, 0.9239, -0.7757), (-0.5556, 0.8315, -0.7757), (-0.7071, 0.7071, -0.7757), (-0.8315, 0.5556, -0.7757), (-0.9239, 0.3827, -0.7757), (-0.9808, 0.1951, -0.7757), (-1.0, 1.341e-07, -0.7757), (-0.9808, -0.1951, -0.7757), (-0.9239, -0.3827, -0.7757), (-0.8315, -0.5556, -0.7757), (-0.7071, -0.7071, -0.7757), (-0.5556, -0.8315, -0.7757), (-0.3827, -0.9239, -0.7757), (-0.1951, -0.9808, -0.7757), (3.258e-07, -1.0, -0.7757), (0.1951, -0.9808, -0.7757), (0.3827, -0.9239, -0.7757), (0.5556, -0.8315, -0.7757), (0.7071, -0.7071, -0.7757), (0.8315, -0.5556, -0.7757), (0.9239, -0.3827, -0.7757), (0.9808, -0.1951, -0.7757), (1.0, 1.024e-06, -0.7757), (0.9808, 0.1951, -0.7757), (0.9239, 0.3827, -0.7757), (0.8315, 0.5556, -0.7757), (0.7071, 0.7071, -0.7757), (0.5556, 0.8315, -0.7757), (0.3827, 0.9239, -0.7757), (0.1951, 0.9808, -0.7757), (-8.991e-08, 0.2428, -0.7757), (-0.04737, 0.2382, -0.7757), (-0.09292, 0.2243, -0.7757), (-0.1349, 0.2019, -0.7757), (-0.1717, 0.1717, -0.7757), (-0.2019, 0.1349, -0.7757), (-0.2243, 0.09292, -0.7757), (-0.2382, 0.04737, -0.7757), (-0.2428, 2.822e-07, -0.7757), (-0.2382, -0.04737, -0.7757), (-0.2243, -0.09292, -0.7757), (-0.2019, -0.1349, -0.7757), (-0.1717, -0.1717, -0.7757), (-0.1349, -0.2019, -0.7757), (-0.09292, -0.2243, -0.7757), (-0.04737, -0.2382, -0.7757), (-1.079e-08, -0.2428, -0.7757), (0.04737, -0.2382, -0.7757), (0.09292, -0.2243, -0.7757), (0.1349, -0.2019, -0.7757), (0.1717, -0.1717, -0.7757), (0.2019, -0.1349, -0.7757), (0.2243, -0.09292, -0.7757), (0.2382, -0.04737, -0.7757), (0.2428, 4.983e-07, -0.7757), (0.2382, 0.04737, -0.7757), (0.2243, 0.09292, -0.7757), (0.2019, 0.1349, -0.7757), (0.1717, 0.1717, -0.7757), (0.1349, 0.2019, -0.7757), (0.09292, 0.2243, -0.7757), (0.04737, 0.2382, -0.7757), (-9.251e-08, 0.2209, -4.222e-16), (-0.0431, 0.2167, -4.141e-16), (-0.08455, 0.2041, -3.901e-16), (-0.1227, 0.1837, -3.511e-16), (-0.1562, 0.1562, -2.985e-16), (-0.1837, 0.1227, -2.346e-16), (-0.2041, 0.08455, -1.616e-16), (-0.2167, 0.0431, -8.237e-17), (-0.2209, 2.387e-07, 8.845e-23), (-0.2167, -0.0431, 8.237e-17), (-0.2041, -0.08455, 1.616e-16), (-0.1837, -0.1227, 2.346e-16), (-0.1562, -0.1562, 2.985e-16), (-0.1227, -0.1837, 3.511e-16), (-0.08455, -0.2041, 3.901e-16), (-0.0431, -0.2167, 4.141e-16), (-2.052e-08, -0.2209, 4.222e-16), (0.0431, -0.2167, 4.141e-16), (0.08455, -0.2041, 3.901e-16), (0.1227, -0.1837, 3.511e-16), (0.1562, -0.1562, 2.985e-16), (0.1837, -0.1227, 2.346e-16), (0.2041, -0.08455, 1.616e-16), (0.2167, -0.0431, 8.237e-17), (0.2209, 4.354e-07, -2.874e-22), (0.2167, 0.0431, -8.237e-17), (0.2041, 0.08455, -1.616e-16), (0.1837, 0.1227, -2.346e-16), (0.1562, 0.1562, -2.985e-16), (0.1227, 0.1837, -3.511e-16), (0.08454, 0.2041, -3.901e-16), (0.0431, 0.2167, -4.141e-16), (0.0, 1.0, -0.7757), (0.1951, 0.9808, -0.7757), (-8.991e-08, 0.2428, -0.7757), (0.04737, 0.2382, -0.7757)], [], [(53, 52, 20, 21), (50, 49, 17, 18), (47, 46, 14, 15), (44, 43, 11, 12), (41, 40, 8, 9), (38, 37, 5, 6), (35, 34, 2, 3), (63, 32, 0, 31), (61, 60, 28, 29), (58, 57, 25, 26), (55, 54, 22, 23), (52, 51, 19, 20), (49, 48, 16, 17), (46, 45, 13, 14), (43, 42, 10, 11), (40, 39, 7, 8), (37, 36, 4, 5), (34, 33, 1, 2), (63, 62, 30, 31), (60, 59, 27, 28), (57, 56, 24, 25), (54, 53, 21, 22), (51, 50, 18, 19), (48, 47, 15, 16), (45, 44, 12, 13), (42, 41, 9, 10), (39, 38, 6, 7), (36, 35, 3, 4), (33, 32, 0, 1), (62, 61, 29, 30), (59, 58, 26, 27), (56, 55, 23, 24), (80, 79, 47, 48), (77, 76, 44, 45), (74, 73, 41, 42), (71, 70, 38, 39), (68, 67, 35, 36), (65, 64, 32, 33), (94, 93, 61, 62), (91, 90, 58, 59), (88, 87, 55, 56), (85, 84, 52, 53), (82, 81, 49, 50), (79, 78, 46, 47), (76, 75, 43, 44), (73, 72, 40, 41), (70, 69, 37, 38), (67, 66, 34, 35), (63, 95, 131, 129), (93, 92, 60, 61), (90, 89, 57, 58), (87, 86, 54, 55), (84, 83, 51, 52), (81, 80, 48, 49), (78, 77, 45, 46), (75, 74, 42, 43), (72, 71, 39, 40), (69, 68, 36, 37), (66, 65, 33, 34), (95, 94, 62, 63), (92, 91, 59, 60), (89, 88, 56, 57), (86, 85, 53, 54), (83, 82, 50, 51), (13, 12, 108, 109), (10, 9, 105, 106), (7, 6, 102, 103), (4, 3, 99, 100), (1, 0, 96, 97), (30, 29, 125, 126), (27, 26, 122, 123), (24, 23, 119, 120), (21, 20, 116, 117), (18, 17, 113, 114), (15, 14, 110, 111), (12, 11, 107, 108), (9, 8, 104, 105), (6, 5, 101, 102), (3, 2, 98, 99), (31, 0, 96, 127), (29, 28, 124, 125), (26, 25, 121, 122), (23, 22, 118, 119), (20, 19, 115, 116), (17, 16, 112, 113), (14, 13, 109, 110), (11, 10, 106, 107), (8, 7, 103, 104), (5, 4, 100, 101), (2, 1, 97, 98), (31, 30, 126, 127), (28, 27, 123, 124), (25, 24, 120, 121), (22, 21, 117, 118), (19, 18, 114, 115), (16, 15, 111, 112), (131, 130, 128, 129), (95, 64, 130, 131), (129, 128, 32, 63), (64, 32, 128, 130)])
me_circle_000.polygons.foreach_set('use_smooth', [True] * 100)
me_circle_000.materials.append(mat_material_015)
me_circle_000.use_remesh_preserve_volume = False
me_circle_000.use_remesh_preserve_attributes = False
me_circle_000.use_mirror_vertex_groups = False
me_circle_000.update()
me_circle = bpy.data.meshes.new('Circle')
me_circle.from_pydata([(0.0, 1.0, 0.0), (-0.1951, 0.9808, 0.0), (-0.3827, 0.9239, 0.0), (-0.5556, 0.8315, 0.0), (-0.7071, 0.7071, 0.0), (-0.8315, 0.5556, 0.0), (-0.9239, 0.3827, 0.0), (-0.9808, 0.1951, 0.0), (-1.0, 7.55e-08, 0.0), (-0.9808, -0.1951, 0.0), (-0.9239, -0.3827, 0.0), (-0.8315, -0.5556, 0.0), (-0.7071, -0.7071, 0.0), (-0.5556, -0.8315, 0.0), (-0.3827, -0.9239, 0.0), (-0.1951, -0.9808, 0.0), (3.258e-07, -1.0, 0.0), (0.1951, -0.9808, 0.0), (0.3827, -0.9239, 0.0), (0.5556, -0.8315, 0.0), (0.7071, -0.7071, 0.0), (0.8315, -0.5556, 0.0), (0.9239, -0.3827, 0.0), (0.9808, -0.1951, 0.0), (1.0, 9.656e-07, 0.0), (0.9808, 0.1951, 0.0), (0.9239, 0.3827, 0.0), (0.8315, 0.5556, 0.0), (0.7071, 0.7071, 0.0), (0.5556, 0.8315, 0.0), (0.3827, 0.9239, 0.0), (0.1951, 0.9808, 0.0), (0.0, 1.0, -0.7757), (-0.1951, 0.9808, -0.7757), (-0.3827, 0.9239, -0.7757), (-0.5556, 0.8315, -0.7757), (-0.7071, 0.7071, -0.7757), (-0.8315, 0.5556, -0.7757), (-0.9239, 0.3827, -0.7757), (-0.9808, 0.1951, -0.7757), (-1.0, 1.341e-07, -0.7757), (-0.9808, -0.1951, -0.7757), (-0.9239, -0.3827, -0.7757), (-0.8315, -0.5556, -0.7757), (-0.7071, -0.7071, -0.7757), (-0.5556, -0.8315, -0.7757), (-0.3827, -0.9239, -0.7757), (-0.1951, -0.9808, -0.7757), (3.258e-07, -1.0, -0.7757), (0.1951, -0.9808, -0.7757), (0.3827, -0.9239, -0.7757), (0.5556, -0.8315, -0.7757), (0.7071, -0.7071, -0.7757), (0.8315, -0.5556, -0.7757), (0.9239, -0.3827, -0.7757), (0.9808, -0.1951, -0.7757), (1.0, 1.024e-06, -0.7757), (0.9808, 0.1951, -0.7757), (0.9239, 0.3827, -0.7757), (0.8315, 0.5556, -0.7757), (0.7071, 0.7071, -0.7757), (0.5556, 0.8315, -0.7757), (0.3827, 0.9239, -0.7757), (0.1951, 0.9808, -0.7757), (-8.991e-08, 0.2428, -0.7757), (-0.04737, 0.2382, -0.7757), (-0.09292, 0.2243, -0.7757), (-0.1349, 0.2019, -0.7757), (-0.1717, 0.1717, -0.7757), (-0.2019, 0.1349, -0.7757), (-0.2243, 0.09292, -0.7757), (-0.2382, 0.04737, -0.7757), (-0.2428, 2.822e-07, -0.7757), (-0.2382, -0.04737, -0.7757), (-0.2243, -0.09292, -0.7757), (-0.2019, -0.1349, -0.7757), (-0.1717, -0.1717, -0.7757), (-0.1349, -0.2019, -0.7757), (-0.09292, -0.2243, -0.7757), (-0.04737, -0.2382, -0.7757), (-1.079e-08, -0.2428, -0.7757), (0.04737, -0.2382, -0.7757), (0.09292, -0.2243, -0.7757), (0.1349, -0.2019, -0.7757), (0.1717, -0.1717, -0.7757), (0.2019, -0.1349, -0.7757), (0.2243, -0.09292, -0.7757), (0.2382, -0.04737, -0.7757), (0.2428, 4.983e-07, -0.7757), (0.2382, 0.04737, -0.7757), (0.2243, 0.09292, -0.7757), (0.2019, 0.1349, -0.7757), (0.1717, 0.1717, -0.7757), (0.1349, 0.2019, -0.7757), (0.09292, 0.2243, -0.7757), (0.04737, 0.2382, -0.7757), (-9.251e-08, 0.2209, -4.222e-16), (-0.0431, 0.2167, -4.141e-16), (-0.08455, 0.2041, -3.901e-16), (-0.1227, 0.1837, -3.511e-16), (-0.1562, 0.1562, -2.985e-16), (-0.1837, 0.1227, -2.346e-16), (-0.2041, 0.08455, -1.616e-16), (-0.2167, 0.0431, -8.237e-17), (-0.2209, 2.387e-07, 8.845e-23), (-0.2167, -0.0431, 8.237e-17), (-0.2041, -0.08455, 1.616e-16), (-0.1837, -0.1227, 2.346e-16), (-0.1562, -0.1562, 2.985e-16), (-0.1227, -0.1837, 3.511e-16), (-0.08455, -0.2041, 3.901e-16), (-0.0431, -0.2167, 4.141e-16), (-2.052e-08, -0.2209, 4.222e-16), (0.0431, -0.2167, 4.141e-16), (0.08455, -0.2041, 3.901e-16), (0.1227, -0.1837, 3.511e-16), (0.1562, -0.1562, 2.985e-16), (0.1837, -0.1227, 2.346e-16), (0.2041, -0.08455, 1.616e-16), (0.2167, -0.0431, 8.237e-17), (0.2209, 4.354e-07, -2.874e-22), (0.2167, 0.0431, -8.237e-17), (0.2041, 0.08455, -1.616e-16), (0.1837, 0.1227, -2.346e-16), (0.1562, 0.1562, -2.985e-16), (0.1227, 0.1837, -3.511e-16), (0.08454, 0.2041, -3.901e-16), (0.0431, 0.2167, -4.141e-16), (0.0, 1.0, -0.7757), (0.1951, 0.9808, -0.7757), (-8.991e-08, 0.2428, -0.7757), (0.04737, 0.2382, -0.7757)], [], [(53, 52, 20, 21), (50, 49, 17, 18), (47, 46, 14, 15), (44, 43, 11, 12), (41, 40, 8, 9), (38, 37, 5, 6), (35, 34, 2, 3), (63, 32, 0, 31), (61, 60, 28, 29), (58, 57, 25, 26), (55, 54, 22, 23), (52, 51, 19, 20), (49, 48, 16, 17), (46, 45, 13, 14), (43, 42, 10, 11), (40, 39, 7, 8), (37, 36, 4, 5), (34, 33, 1, 2), (63, 62, 30, 31), (60, 59, 27, 28), (57, 56, 24, 25), (54, 53, 21, 22), (51, 50, 18, 19), (48, 47, 15, 16), (45, 44, 12, 13), (42, 41, 9, 10), (39, 38, 6, 7), (36, 35, 3, 4), (33, 32, 0, 1), (62, 61, 29, 30), (59, 58, 26, 27), (56, 55, 23, 24), (80, 79, 47, 48), (77, 76, 44, 45), (74, 73, 41, 42), (71, 70, 38, 39), (68, 67, 35, 36), (65, 64, 32, 33), (94, 93, 61, 62), (91, 90, 58, 59), (88, 87, 55, 56), (85, 84, 52, 53), (82, 81, 49, 50), (79, 78, 46, 47), (76, 75, 43, 44), (73, 72, 40, 41), (70, 69, 37, 38), (67, 66, 34, 35), (63, 95, 131, 129), (93, 92, 60, 61), (90, 89, 57, 58), (87, 86, 54, 55), (84, 83, 51, 52), (81, 80, 48, 49), (78, 77, 45, 46), (75, 74, 42, 43), (72, 71, 39, 40), (69, 68, 36, 37), (66, 65, 33, 34), (95, 94, 62, 63), (92, 91, 59, 60), (89, 88, 56, 57), (86, 85, 53, 54), (83, 82, 50, 51), (13, 12, 108, 109), (10, 9, 105, 106), (7, 6, 102, 103), (4, 3, 99, 100), (1, 0, 96, 97), (30, 29, 125, 126), (27, 26, 122, 123), (24, 23, 119, 120), (21, 20, 116, 117), (18, 17, 113, 114), (15, 14, 110, 111), (12, 11, 107, 108), (9, 8, 104, 105), (6, 5, 101, 102), (3, 2, 98, 99), (31, 0, 96, 127), (29, 28, 124, 125), (26, 25, 121, 122), (23, 22, 118, 119), (20, 19, 115, 116), (17, 16, 112, 113), (14, 13, 109, 110), (11, 10, 106, 107), (8, 7, 103, 104), (5, 4, 100, 101), (2, 1, 97, 98), (31, 30, 126, 127), (28, 27, 123, 124), (25, 24, 120, 121), (22, 21, 117, 118), (19, 18, 114, 115), (16, 15, 111, 112), (131, 130, 128, 129), (95, 64, 130, 131), (129, 128, 32, 63), (64, 32, 128, 130)])
me_circle.polygons.foreach_set('use_smooth', [True] * 100)
me_circle.materials.append(mat_material_015)
me_circle.use_remesh_preserve_volume = False
me_circle.use_remesh_preserve_attributes = False
me_circle.use_mirror_vertex_groups = False
me_circle.update()
me_circle_003 = bpy.data.meshes.new('Circle.003')
me_circle_003.from_pydata([(0.0, 1.0, 0.0), (-0.1951, 0.9808, 0.0), (-0.3827, 0.9239, 0.0), (-0.5556, 0.8315, 0.0), (-0.7071, 0.7071, 0.0), (-0.8315, 0.5556, 0.0), (-0.9239, 0.3827, 0.0), (-0.9808, 0.1951, 0.0), (-1.0, 7.55e-08, 0.0), (-0.9808, -0.1951, 0.0), (-0.9239, -0.3827, 0.0), (-0.8315, -0.5556, 0.0), (-0.7071, -0.7071, 0.0), (-0.5556, -0.8315, 0.0), (-0.3827, -0.9239, 0.0), (-0.1951, -0.9808, 0.0), (3.258e-07, -1.0, 0.0), (0.1951, -0.9808, 0.0), (0.3827, -0.9239, 0.0), (0.5556, -0.8315, 0.0), (0.7071, -0.7071, 0.0), (0.8315, -0.5556, 0.0), (0.9239, -0.3827, 0.0), (0.9808, -0.1951, 0.0), (1.0, 9.656e-07, 0.0), (0.9808, 0.1951, 0.0), (0.9239, 0.3827, 0.0), (0.8315, 0.5556, 0.0), (0.7071, 0.7071, 0.0), (0.5556, 0.8315, 0.0), (0.3827, 0.9239, 0.0), (0.1951, 0.9808, 0.0), (0.0, 1.0, -0.7757), (-0.1951, 0.9808, -0.7757), (-0.3827, 0.9239, -0.7757), (-0.5556, 0.8315, -0.7757), (-0.7071, 0.7071, -0.7757), (-0.8315, 0.5556, -0.7757), (-0.9239, 0.3827, -0.7757), (-0.9808, 0.1951, -0.7757), (-1.0, 1.341e-07, -0.7757), (-0.9808, -0.1951, -0.7757), (-0.9239, -0.3827, -0.7757), (-0.8315, -0.5556, -0.7757), (-0.7071, -0.7071, -0.7757), (-0.5556, -0.8315, -0.7757), (-0.3827, -0.9239, -0.7757), (-0.1951, -0.9808, -0.7757), (3.258e-07, -1.0, -0.7757), (0.1951, -0.9808, -0.7757), (0.3827, -0.9239, -0.7757), (0.5556, -0.8315, -0.7757), (0.7071, -0.7071, -0.7757), (0.8315, -0.5556, -0.7757), (0.9239, -0.3827, -0.7757), (0.9808, -0.1951, -0.7757), (1.0, 1.024e-06, -0.7757), (0.9808, 0.1951, -0.7757), (0.9239, 0.3827, -0.7757), (0.8315, 0.5556, -0.7757), (0.7071, 0.7071, -0.7757), (0.5556, 0.8315, -0.7757), (0.3827, 0.9239, -0.7757), (0.1951, 0.9808, -0.7757), (-8.991e-08, 0.2428, -0.7757), (-0.04737, 0.2382, -0.7757), (-0.09292, 0.2243, -0.7757), (-0.1349, 0.2019, -0.7757), (-0.1717, 0.1717, -0.7757), (-0.2019, 0.1349, -0.7757), (-0.2243, 0.09292, -0.7757), (-0.2382, 0.04737, -0.7757), (-0.2428, 2.822e-07, -0.7757), (-0.2382, -0.04737, -0.7757), (-0.2243, -0.09292, -0.7757), (-0.2019, -0.1349, -0.7757), (-0.1717, -0.1717, -0.7757), (-0.1349, -0.2019, -0.7757), (-0.09292, -0.2243, -0.7757), (-0.04737, -0.2382, -0.7757), (-1.079e-08, -0.2428, -0.7757), (0.04737, -0.2382, -0.7757), (0.09292, -0.2243, -0.7757), (0.1349, -0.2019, -0.7757), (0.1717, -0.1717, -0.7757), (0.2019, -0.1349, -0.7757), (0.2243, -0.09292, -0.7757), (0.2382, -0.04737, -0.7757), (0.2428, 4.983e-07, -0.7757), (0.2382, 0.04737, -0.7757), (0.2243, 0.09292, -0.7757), (0.2019, 0.1349, -0.7757), (0.1717, 0.1717, -0.7757), (0.1349, 0.2019, -0.7757), (0.09292, 0.2243, -0.7757), (0.04737, 0.2382, -0.7757), (-9.251e-08, 0.2209, -4.222e-16), (-0.0431, 0.2167, -4.141e-16), (-0.08455, 0.2041, -3.901e-16), (-0.1227, 0.1837, -3.511e-16), (-0.1562, 0.1562, -2.985e-16), (-0.1837, 0.1227, -2.346e-16), (-0.2041, 0.08455, -1.616e-16), (-0.2167, 0.0431, -8.237e-17), (-0.2209, 2.387e-07, 8.845e-23), (-0.2167, -0.0431, 8.237e-17), (-0.2041, -0.08455, 1.616e-16), (-0.1837, -0.1227, 2.346e-16), (-0.1562, -0.1562, 2.985e-16), (-0.1227, -0.1837, 3.511e-16), (-0.08455, -0.2041, 3.901e-16), (-0.0431, -0.2167, 4.141e-16), (-2.052e-08, -0.2209, 4.222e-16), (0.0431, -0.2167, 4.141e-16), (0.08455, -0.2041, 3.901e-16), (0.1227, -0.1837, 3.511e-16), (0.1562, -0.1562, 2.985e-16), (0.1837, -0.1227, 2.346e-16), (0.2041, -0.08455, 1.616e-16), (0.2167, -0.0431, 8.237e-17), (0.2209, 4.354e-07, -2.874e-22), (0.2167, 0.0431, -8.237e-17), (0.2041, 0.08455, -1.616e-16), (0.1837, 0.1227, -2.346e-16), (0.1562, 0.1562, -2.985e-16), (0.1227, 0.1837, -3.511e-16), (0.08454, 0.2041, -3.901e-16), (0.0431, 0.2167, -4.141e-16), (0.0, 1.0, -0.7757), (0.1951, 0.9808, -0.7757), (-8.991e-08, 0.2428, -0.7757), (0.04737, 0.2382, -0.7757)], [], [(53, 52, 20, 21), (50, 49, 17, 18), (47, 46, 14, 15), (44, 43, 11, 12), (41, 40, 8, 9), (38, 37, 5, 6), (35, 34, 2, 3), (63, 32, 0, 31), (61, 60, 28, 29), (58, 57, 25, 26), (55, 54, 22, 23), (52, 51, 19, 20), (49, 48, 16, 17), (46, 45, 13, 14), (43, 42, 10, 11), (40, 39, 7, 8), (37, 36, 4, 5), (34, 33, 1, 2), (63, 62, 30, 31), (60, 59, 27, 28), (57, 56, 24, 25), (54, 53, 21, 22), (51, 50, 18, 19), (48, 47, 15, 16), (45, 44, 12, 13), (42, 41, 9, 10), (39, 38, 6, 7), (36, 35, 3, 4), (33, 32, 0, 1), (62, 61, 29, 30), (59, 58, 26, 27), (56, 55, 23, 24), (80, 79, 47, 48), (77, 76, 44, 45), (74, 73, 41, 42), (71, 70, 38, 39), (68, 67, 35, 36), (65, 64, 32, 33), (94, 93, 61, 62), (91, 90, 58, 59), (88, 87, 55, 56), (85, 84, 52, 53), (82, 81, 49, 50), (79, 78, 46, 47), (76, 75, 43, 44), (73, 72, 40, 41), (70, 69, 37, 38), (67, 66, 34, 35), (63, 95, 131, 129), (93, 92, 60, 61), (90, 89, 57, 58), (87, 86, 54, 55), (84, 83, 51, 52), (81, 80, 48, 49), (78, 77, 45, 46), (75, 74, 42, 43), (72, 71, 39, 40), (69, 68, 36, 37), (66, 65, 33, 34), (95, 94, 62, 63), (92, 91, 59, 60), (89, 88, 56, 57), (86, 85, 53, 54), (83, 82, 50, 51), (13, 12, 108, 109), (10, 9, 105, 106), (7, 6, 102, 103), (4, 3, 99, 100), (1, 0, 96, 97), (30, 29, 125, 126), (27, 26, 122, 123), (24, 23, 119, 120), (21, 20, 116, 117), (18, 17, 113, 114), (15, 14, 110, 111), (12, 11, 107, 108), (9, 8, 104, 105), (6, 5, 101, 102), (3, 2, 98, 99), (31, 0, 96, 127), (29, 28, 124, 125), (26, 25, 121, 122), (23, 22, 118, 119), (20, 19, 115, 116), (17, 16, 112, 113), (14, 13, 109, 110), (11, 10, 106, 107), (8, 7, 103, 104), (5, 4, 100, 101), (2, 1, 97, 98), (31, 30, 126, 127), (28, 27, 123, 124), (25, 24, 120, 121), (22, 21, 117, 118), (19, 18, 114, 115), (16, 15, 111, 112), (131, 130, 128, 129), (95, 64, 130, 131), (129, 128, 32, 63), (64, 32, 128, 130)])
me_circle_003.polygons.foreach_set('use_smooth', [True] * 100)
me_circle_003.materials.append(mat_material_015)
me_circle_003.use_remesh_preserve_volume = False
me_circle_003.use_remesh_preserve_attributes = False
me_circle_003.use_mirror_vertex_groups = False
me_circle_003.update()
me_circle_001 = bpy.data.meshes.new('Circle.001')
me_circle_001.from_pydata([(0.0, 1.0, 0.0), (-0.1951, 0.9808, 0.0), (-0.3827, 0.9239, 0.0), (-0.5556, 0.8315, 0.0), (-0.7071, 0.7071, 0.0), (-0.8315, 0.5556, 0.0), (-0.9239, 0.3827, 0.0), (-0.9808, 0.1951, 0.0), (-1.0, 7.55e-08, 0.0), (-0.9808, -0.1951, 0.0), (-0.9239, -0.3827, 0.0), (-0.8315, -0.5556, 0.0), (-0.7071, -0.7071, 0.0), (-0.5556, -0.8315, 0.0), (-0.3827, -0.9239, 0.0), (-0.1951, -0.9808, 0.0), (3.258e-07, -1.0, 0.0), (0.1951, -0.9808, 0.0), (0.3827, -0.9239, 0.0), (0.5556, -0.8315, 0.0), (0.7071, -0.7071, 0.0), (0.8315, -0.5556, 0.0), (0.9239, -0.3827, 0.0), (0.9808, -0.1951, 0.0), (1.0, 9.656e-07, 0.0), (0.9808, 0.1951, 0.0), (0.9239, 0.3827, 0.0), (0.8315, 0.5556, 0.0), (0.7071, 0.7071, 0.0), (0.5556, 0.8315, 0.0), (0.3827, 0.9239, 0.0), (0.1951, 0.9808, 0.0), (0.0, 1.0, -0.7757), (-0.1951, 0.9808, -0.7757), (-0.3827, 0.9239, -0.7757), (-0.5556, 0.8315, -0.7757), (-0.7071, 0.7071, -0.7757), (-0.8315, 0.5556, -0.7757), (-0.9239, 0.3827, -0.7757), (-0.9808, 0.1951, -0.7757), (-1.0, 1.341e-07, -0.7757), (-0.9808, -0.1951, -0.7757), (-0.9239, -0.3827, -0.7757), (-0.8315, -0.5556, -0.7757), (-0.7071, -0.7071, -0.7757), (-0.5556, -0.8315, -0.7757), (-0.3827, -0.9239, -0.7757), (-0.1951, -0.9808, -0.7757), (3.258e-07, -1.0, -0.7757), (0.1951, -0.9808, -0.7757), (0.3827, -0.9239, -0.7757), (0.5556, -0.8315, -0.7757), (0.7071, -0.7071, -0.7757), (0.8315, -0.5556, -0.7757), (0.9239, -0.3827, -0.7757), (0.9808, -0.1951, -0.7757), (1.0, 1.024e-06, -0.7757), (0.9808, 0.1951, -0.7757), (0.9239, 0.3827, -0.7757), (0.8315, 0.5556, -0.7757), (0.7071, 0.7071, -0.7757), (0.5556, 0.8315, -0.7757), (0.3827, 0.9239, -0.7757), (0.1951, 0.9808, -0.7757), (-8.991e-08, 0.2428, -0.7757), (-0.04737, 0.2382, -0.7757), (-0.09292, 0.2243, -0.7757), (-0.1349, 0.2019, -0.7757), (-0.1717, 0.1717, -0.7757), (-0.2019, 0.1349, -0.7757), (-0.2243, 0.09292, -0.7757), (-0.2382, 0.04737, -0.7757), (-0.2428, 2.822e-07, -0.7757), (-0.2382, -0.04737, -0.7757), (-0.2243, -0.09292, -0.7757), (-0.2019, -0.1349, -0.7757), (-0.1717, -0.1717, -0.7757), (-0.1349, -0.2019, -0.7757), (-0.09292, -0.2243, -0.7757), (-0.04737, -0.2382, -0.7757), (-1.079e-08, -0.2428, -0.7757), (0.04737, -0.2382, -0.7757), (0.09292, -0.2243, -0.7757), (0.1349, -0.2019, -0.7757), (0.1717, -0.1717, -0.7757), (0.2019, -0.1349, -0.7757), (0.2243, -0.09292, -0.7757), (0.2382, -0.04737, -0.7757), (0.2428, 4.983e-07, -0.7757), (0.2382, 0.04737, -0.7757), (0.2243, 0.09292, -0.7757), (0.2019, 0.1349, -0.7757), (0.1717, 0.1717, -0.7757), (0.1349, 0.2019, -0.7757), (0.09292, 0.2243, -0.7757), (0.04737, 0.2382, -0.7757), (-9.251e-08, 0.2209, -4.222e-16), (-0.0431, 0.2167, -4.141e-16), (-0.08455, 0.2041, -3.901e-16), (-0.1227, 0.1837, -3.511e-16), (-0.1562, 0.1562, -2.985e-16), (-0.1837, 0.1227, -2.346e-16), (-0.2041, 0.08455, -1.616e-16), (-0.2167, 0.0431, -8.237e-17), (-0.2209, 2.387e-07, 8.845e-23), (-0.2167, -0.0431, 8.237e-17), (-0.2041, -0.08455, 1.616e-16), (-0.1837, -0.1227, 2.346e-16), (-0.1562, -0.1562, 2.985e-16), (-0.1227, -0.1837, 3.511e-16), (-0.08455, -0.2041, 3.901e-16), (-0.0431, -0.2167, 4.141e-16), (-2.052e-08, -0.2209, 4.222e-16), (0.0431, -0.2167, 4.141e-16), (0.08455, -0.2041, 3.901e-16), (0.1227, -0.1837, 3.511e-16), (0.1562, -0.1562, 2.985e-16), (0.1837, -0.1227, 2.346e-16), (0.2041, -0.08455, 1.616e-16), (0.2167, -0.0431, 8.237e-17), (0.2209, 4.354e-07, -2.874e-22), (0.2167, 0.0431, -8.237e-17), (0.2041, 0.08455, -1.616e-16), (0.1837, 0.1227, -2.346e-16), (0.1562, 0.1562, -2.985e-16), (0.1227, 0.1837, -3.511e-16), (0.08454, 0.2041, -3.901e-16), (0.0431, 0.2167, -4.141e-16), (0.0, 1.0, -0.7757), (0.1951, 0.9808, -0.7757), (-8.991e-08, 0.2428, -0.7757), (0.04737, 0.2382, -0.7757)], [], [(53, 52, 20, 21), (50, 49, 17, 18), (47, 46, 14, 15), (44, 43, 11, 12), (41, 40, 8, 9), (38, 37, 5, 6), (35, 34, 2, 3), (63, 32, 0, 31), (61, 60, 28, 29), (58, 57, 25, 26), (55, 54, 22, 23), (52, 51, 19, 20), (49, 48, 16, 17), (46, 45, 13, 14), (43, 42, 10, 11), (40, 39, 7, 8), (37, 36, 4, 5), (34, 33, 1, 2), (63, 62, 30, 31), (60, 59, 27, 28), (57, 56, 24, 25), (54, 53, 21, 22), (51, 50, 18, 19), (48, 47, 15, 16), (45, 44, 12, 13), (42, 41, 9, 10), (39, 38, 6, 7), (36, 35, 3, 4), (33, 32, 0, 1), (62, 61, 29, 30), (59, 58, 26, 27), (56, 55, 23, 24), (80, 79, 47, 48), (77, 76, 44, 45), (74, 73, 41, 42), (71, 70, 38, 39), (68, 67, 35, 36), (65, 64, 32, 33), (94, 93, 61, 62), (91, 90, 58, 59), (88, 87, 55, 56), (85, 84, 52, 53), (82, 81, 49, 50), (79, 78, 46, 47), (76, 75, 43, 44), (73, 72, 40, 41), (70, 69, 37, 38), (67, 66, 34, 35), (63, 95, 131, 129), (93, 92, 60, 61), (90, 89, 57, 58), (87, 86, 54, 55), (84, 83, 51, 52), (81, 80, 48, 49), (78, 77, 45, 46), (75, 74, 42, 43), (72, 71, 39, 40), (69, 68, 36, 37), (66, 65, 33, 34), (95, 94, 62, 63), (92, 91, 59, 60), (89, 88, 56, 57), (86, 85, 53, 54), (83, 82, 50, 51), (13, 12, 108, 109), (10, 9, 105, 106), (7, 6, 102, 103), (4, 3, 99, 100), (1, 0, 96, 97), (30, 29, 125, 126), (27, 26, 122, 123), (24, 23, 119, 120), (21, 20, 116, 117), (18, 17, 113, 114), (15, 14, 110, 111), (12, 11, 107, 108), (9, 8, 104, 105), (6, 5, 101, 102), (3, 2, 98, 99), (31, 0, 96, 127), (29, 28, 124, 125), (26, 25, 121, 122), (23, 22, 118, 119), (20, 19, 115, 116), (17, 16, 112, 113), (14, 13, 109, 110), (11, 10, 106, 107), (8, 7, 103, 104), (5, 4, 100, 101), (2, 1, 97, 98), (31, 30, 126, 127), (28, 27, 123, 124), (25, 24, 120, 121), (22, 21, 117, 118), (19, 18, 114, 115), (16, 15, 111, 112), (131, 130, 128, 129), (95, 64, 130, 131), (129, 128, 32, 63), (64, 32, 128, 130)])
me_circle_001.polygons.foreach_set('use_smooth', [True] * 100)
me_circle_001.materials.append(mat_material_015)
me_circle_001.use_remesh_preserve_volume = False
me_circle_001.use_remesh_preserve_attributes = False
me_circle_001.use_mirror_vertex_groups = False
me_circle_001.update()
me_circle_004 = bpy.data.meshes.new('Circle.004')
me_circle_004.from_pydata([(-1.354, 0.4216, 7.964), (-1.966, 0.4216, 7.637), (-2.503, 0.4216, 7.197), (-3.27, 0.4216, 6.049), (-3.471, 0.4216, 5.385), (-3.539, 0.4216, 4.694), (-3.471, 0.4216, 4.004), (-3.27, 0.4216, 3.34), (-2.943, 0.4216, 2.728), (-2.503, 0.4216, 2.191), (-1.966, 0.4216, 1.751), (-1.354, 0.4216, 1.424), (-0.6905, 0.4216, 1.223), (1.354, 0.4216, 1.424), (1.966, 0.4216, 1.751), (2.503, 0.4216, 2.191), (2.943, 0.4216, 6.661), (2.503, 0.4216, 7.197), (1.966, 0.4216, 7.637), (1.354, 0.4216, 7.964), (0.6905, 0.4216, 8.166), (0.08579, 0.1685, 5.565), (0.7719, 0.1685, 5.107), (0.6766, 0.1685, 4.139), (0.2541, 0.1685, 3.857), (-0.08579, 0.1685, 3.823), (-0.7719, 0.1685, 5.107), (-0.6766, 0.1685, 5.25), (-0.2541, 0.1685, 5.532), (0.8376, 0.1685, 4.948), (0.8711, 0.1685, 4.78), (0.8711, 0.1685, 4.608), (0.8376, 0.1685, 4.44), (0.772, 0.1685, 4.282), (0.0858, 0.1685, 3.823), (-0.08579, 0.1685, 5.565), (0.2541, 0.1685, 5.532), (0.4126, 0.1685, 5.466), (0.5553, 0.1685, 5.371), (0.6766, 0.1685, 5.25), (3.021e-07, 0.4216, 8.234), (-0.6905, 0.4216, 8.166), (-2.943, 0.4216, 6.661), (1.455e-06, 0.4216, 1.155), (0.6905, 0.4216, 1.223), (2.943, 0.4216, 2.728), (3.27, 0.4216, 3.34), (3.471, 0.4216, 4.004), (3.539, 0.4216, 4.694), (3.471, 0.4216, 5.385), (3.27, 0.4216, 6.049), (0.5553, 0.1685, 4.018), (0.4126, 0.1685, 3.922), (-0.2541, 0.1685, 3.857), (-0.4126, 0.1685, 3.922), (-0.5553, 0.1685, 4.018), (-0.6766, 0.1685, 4.139), (-0.7719, 0.1685, 4.282), (-0.8376, 0.1685, 4.44), (-0.8711, 0.1685, 4.608), (-0.8711, 0.1685, 4.78), (-0.8376, 0.1685, 4.948), (-0.5553, 0.1685, 5.371), (-0.4126, 0.1685, 5.466), (-1.66, 0.4216, 7.801), (-2.235, 0.4216, 7.417), (-3.371, 0.4216, 5.717), (-3.505, 0.4216, 5.04), (-3.505, 0.4216, 4.349), (-3.371, 0.4216, 3.672), (-3.107, 0.4216, 3.034), (-2.723, 0.4216, 2.46), (-2.235, 0.4216, 1.971), (-1.66, 0.4216, 1.588), (-1.023, 0.4216, 1.324), (1.66, 0.4216, 1.588), (2.235, 0.4216, 1.971), (2.723, 0.4216, 6.929), (2.235, 0.4216, 7.417), (1.66, 0.4216, 7.801), (1.023, 0.4216, 8.065), (0.8126, 0.1685, 5.031), (0.8626, 0.1685, 4.866), (0.8795, 0.1685, 4.694), (0.8626, 0.1685, 4.523), (0.8126, 0.1685, 4.358), (0.7313, 0.1685, 4.206), (0.1716, 0.1685, 3.832), (4.457e-07, 0.1685, 3.815), (-0.7313, 0.1685, 5.183), (-0.1716, 0.1685, 5.557), (-0.3453, 0.4216, 8.2), (0.3453, 0.4216, 1.189), (3.107, 0.4216, 3.034), (3.371, 0.4216, 3.672), (3.505, 0.4216, 4.349), (3.505, 0.4216, 5.04), (3.371, 0.4216, 5.717), (1.591e-07, 0.1685, 5.574), (0.1716, 0.1685, 5.557), (0.3366, 0.1685, 5.507), (0.4886, 0.1685, 5.426), (-1.023, 0.4216, 8.065), (-2.723, 0.4216, 6.929), (-3.107, 0.4216, 6.355), (-0.3453, 0.4216, 1.189), (1.023, 0.4216, 1.324), (2.723, 0.4216, 2.46), (3.107, 0.4216, 6.355), (0.3453, 0.4216, 8.2), (0.6219, 0.1685, 5.316), (0.7313, 0.1685, 5.183), (0.6219, 0.1685, 4.072), (0.4886, 0.1685, 3.963), (0.3366, 0.1685, 3.882), (-0.1716, 0.1685, 3.832), (-0.3366, 0.1685, 3.882), (-0.4886, 0.1685, 3.963), (-0.6219, 0.1685, 4.072), (-0.7313, 0.1685, 4.206), (-0.8126, 0.1685, 4.358), (-0.8626, 0.1685, 4.523), (-0.8795, 0.1685, 4.694), (-0.8626, 0.1685, 4.866), (-0.8126, 0.1685, 5.031), (-0.6219, 0.1685, 5.316), (-0.4886, 0.1685, 5.426), (-0.3366, 0.1685, 5.507), (-1.354, -0.4216, 7.964), (-1.966, -0.4216, 7.637), (-2.503, -0.4216, 7.197), (-3.27, -0.4216, 6.049), (-3.471, -0.4216, 5.385), (-3.539, -0.4216, 4.694), (-3.471, -0.4216, 4.004), (-3.27, -0.4216, 3.34), (-2.943, -0.4216, 2.728), (-2.503, -0.4216, 2.191), (-1.966, -0.4216, 1.751), (-1.354, -0.4216, 1.424), (-0.6905, -0.4216, 1.223), (1.354, -0.4216, 1.424), (1.966, -0.4216, 1.751), (2.503, -0.4216, 2.191), (2.943, -0.4216, 6.661), (2.503, -0.4216, 7.197), (1.966, -0.4216, 7.637), (1.354, -0.4216, 7.964), (0.6905, -0.4216, 8.166), (0.08579, -0.1685, 5.565), (0.7719, -0.1685, 5.107), (0.6766, -0.1685, 4.139), (0.2541, -0.1685, 3.857), (-0.08579, -0.1685, 3.823), (-0.7719, -0.1685, 5.107), (-0.6766, -0.1685, 5.25), (-0.2541, -0.1685, 5.532), (0.8376, -0.1685, 4.948), (0.8711, -0.1685, 4.78), (0.8711, -0.1685, 4.608), (0.8376, -0.1685, 4.44), (0.772, -0.1685, 4.282), (0.0858, -0.1685, 3.823), (-0.08579, -0.1685, 5.565), (0.2541, -0.1685, 5.532), (0.4126, -0.1685, 5.466), (0.5553, -0.1685, 5.371), (0.6766, -0.1685, 5.25), (3.021e-07, -0.4216, 8.234), (-0.6905, -0.4216, 8.166), (-2.943, -0.4216, 6.661), (1.455e-06, -0.4216, 1.155), (0.6905, -0.4216, 1.223), (2.943, -0.4216, 2.728), (3.27, -0.4216, 3.34), (3.471, -0.4216, 4.004), (3.539, -0.4216, 4.694), (3.471, -0.4216, 5.385), (3.27, -0.4216, 6.049), (0.5553, -0.1685, 4.018), (0.4126, -0.1685, 3.922), (-0.2541, -0.1685, 3.857), (-0.4126, -0.1685, 3.922), (-0.5553, -0.1685, 4.018), (-0.6766, -0.1685, 4.139), (-0.7719, -0.1685, 4.282), (-0.8376, -0.1685, 4.44), (-0.8711, -0.1685, 4.608), (-0.8711, -0.1685, 4.78), (-0.8376, -0.1685, 4.948), (-0.5553, -0.1685, 5.371), (-0.4126, -0.1685, 5.466), (-1.66, -0.4216, 7.801), (-2.235, -0.4216, 7.417), (-3.371, -0.4216, 5.717), (-3.505, -0.4216, 5.04), (-3.505, -0.4216, 4.349), (-3.371, -0.4216, 3.672), (-3.107, -0.4216, 3.034), (-2.723, -0.4216, 2.46), (-2.235, -0.4216, 1.971), (-1.66, -0.4216, 1.588), (-1.023, -0.4216, 1.324), (1.66, -0.4216, 1.588), (2.235, -0.4216, 1.971), (2.723, -0.4216, 6.929), (2.235, -0.4216, 7.417), (1.66, -0.4216, 7.801), (1.023, -0.4216, 8.065), (0.8126, -0.1685, 5.031), (0.8626, -0.1685, 4.866), (0.8795, -0.1685, 4.694), (0.8626, -0.1685, 4.523), (0.8126, -0.1685, 4.358), (0.7313, -0.1685, 4.206), (0.1716, -0.1685, 3.832), (4.457e-07, -0.1685, 3.815), (-0.7313, -0.1685, 5.183), (-0.1716, -0.1685, 5.557), (2.943, -4.768e-07, 6.661), (-0.6905, -1.192e-07, 1.223), (-2.943, -1.192e-07, 2.728), (-2.503, -1.192e-07, 2.191), (-3.471, -2.384e-07, 4.004), (-1.354, -5.364e-07, 7.964), (0.6905, -6.258e-07, 8.166), (1.966, -5.364e-07, 7.637), (1.966, -1.192e-07, 1.751), (-2.503, -5.364e-07, 7.197), (1.354, -5.364e-07, 7.964), (-0.3453, -0.4216, 8.2), (0.3453, -0.4216, 1.189), (3.107, -0.4216, 3.034), (3.371, -0.4216, 3.672), (3.505, -0.4216, 4.349), (3.505, -0.4216, 5.04), (3.371, -0.4216, 5.717), (1.591e-07, -0.1685, 5.574), (0.1716, -0.1685, 5.557), (0.3366, -0.1685, 5.507), (0.4886, -0.1685, 5.426), (3.27, -4.47e-07, 6.049), (-2.943, -4.768e-07, 6.661), (1.455e-06, -2.98e-08, 1.155), (-1.023, -0.4216, 8.065), (-2.723, -0.4216, 6.929), (-3.107, -0.4216, 6.355), (-0.3453, -0.4216, 1.189), (1.023, -0.4216, 1.324), (2.723, -0.4216, 2.46), (3.107, -0.4216, 6.355), (0.3453, -0.4216, 8.2), (0.6219, -0.1685, 5.316), (0.7313, -0.1685, 5.183), (0.6219, -0.1685, 4.072), (0.4886, -0.1685, 3.963), (0.3366, -0.1685, 3.882), (-0.1716, -0.1685, 3.832), (-0.3366, -0.1685, 3.882), (-0.4886, -0.1685, 3.963), (-0.6219, -0.1685, 4.072), (-0.7313, -0.1685, 4.206), (-0.8126, -0.1685, 4.358), (-0.8626, -0.1685, 4.523), (-0.8795, -0.1685, 4.694), (-0.8626, -0.1685, 4.866), (-0.8126, -0.1685, 5.031), (-0.6219, -0.1685, 5.316), (-0.4886, -0.1685, 5.426), (-0.3366, -0.1685, 5.507), (3.471, -2.384e-07, 4.004), (3.539, -2.98e-07, 4.694), (2.503, -1.192e-07, 2.191), (2.943, -1.192e-07, 2.728), (0.6905, -1.192e-07, 1.223), (1.354, -1.192e-07, 1.424), (-1.354, -2.98e-08, 1.424), (-3.539, -2.98e-07, 4.694), (-3.27, -4.47e-07, 6.049), (-1.966, -5.364e-07, 7.637), (3.021e-07, -5.364e-07, 8.234), (2.503, -5.364e-07, 7.197), (3.471, -3.576e-07, 5.385), (3.27, -1.788e-07, 3.34), (-1.966, -1.192e-07, 1.751), (-3.27, -1.788e-07, 3.34), (-3.471, -3.278e-07, 5.385), (-0.6905, -5.364e-07, 8.166), (-2.723, -1.192e-07, 2.46), (1.023, -5.811e-07, 8.065), (1.66, -5.364e-07, 7.801), (3.107, -4.619e-07, 6.355), (3.505, -2.682e-07, 4.349), (2.723, -1.192e-07, 2.46), (1.023, -1.192e-07, 1.324), (-1.023, -7.451e-08, 1.324), (-3.505, -2.682e-07, 4.349), (-3.107, -4.619e-07, 6.355), (-1.66, -5.364e-07, 7.801), (0.3453, -5.811e-07, 8.2), (2.235, -5.364e-07, 7.417), (3.371, -4.023e-07, 5.717), (3.371, -2.086e-07, 3.672), (2.235, -1.192e-07, 1.971), (0.3453, -7.451e-08, 1.189), (-1.66, -7.451e-08, 1.588), (-3.107, -1.49e-07, 3.034), (-3.505, -3.129e-07, 5.04), (-2.723, -5.066e-07, 6.929), (-1.023, -5.364e-07, 8.065), (2.723, -5.066e-07, 6.929), (3.505, -3.278e-07, 5.04), (3.107, -1.49e-07, 3.034), (1.66, -1.192e-07, 1.588), (-0.3453, -7.451e-08, 1.189), (-2.235, -1.192e-07, 1.971), (-3.371, -2.086e-07, 3.672), (-3.371, -3.874e-07, 5.717), (-2.235, -5.364e-07, 7.417), (-0.3453, -5.364e-07, 8.2), (0.01316, 4.219, 4.828), (0.1184, 4.219, 4.758), (0.1038, 4.219, 4.609), (0.03898, 4.219, 4.566), (-0.01316, 4.219, 4.561), (-0.1184, 4.219, 4.758), (-0.1038, 4.219, 4.779), (-0.03898, 4.219, 4.823), (0.1285, 4.219, 4.733), (0.1336, 4.219, 4.707), (0.1336, 4.219, 4.681), (0.1285, 4.219, 4.655), (0.1184, 4.219, 4.631), (0.01316, 4.219, 4.561), (-0.01316, 4.219, 4.828), (0.03898, 4.219, 4.823), (0.06329, 4.219, 4.813), (0.08518, 4.219, 4.798), (0.1038, 4.219, 4.779), (0.08518, 4.219, 4.59), (0.06329, 4.219, 4.576), (-0.03897, 4.219, 4.566), (-0.06329, 4.219, 4.576), (-0.08518, 4.219, 4.59), (-0.1038, 4.219, 4.609), (-0.1184, 4.219, 4.631), (-0.1285, 4.219, 4.655), (-0.1336, 4.219, 4.681), (-0.1336, 4.219, 4.707), (-0.1285, 4.219, 4.733), (-0.08518, 4.219, 4.798), (-0.06329, 4.219, 4.813), (0.1246, 4.219, 4.746), (0.1323, 4.219, 4.721), (0.1349, 4.219, 4.694), (0.1323, 4.219, 4.668), (0.1246, 4.219, 4.643), (0.1122, 4.219, 4.619), (0.02632, 4.219, 4.562), (2.801e-07, 4.219, 4.559), (-0.1122, 4.219, 4.769), (-0.02632, 4.219, 4.827), (2.361e-07, 4.219, 4.829), (0.02632, 4.219, 4.827), (0.05163, 4.219, 4.819), (0.07495, 4.219, 4.806), (0.0954, 4.219, 4.79), (0.1122, 4.219, 4.769), (0.0954, 4.219, 4.599), (0.07496, 4.219, 4.582), (0.05163, 4.219, 4.57), (-0.02632, 4.219, 4.562), (-0.05163, 4.219, 4.57), (-0.07495, 4.219, 4.582), (-0.0954, 4.219, 4.599), (-0.1122, 4.219, 4.619), (-0.1246, 4.219, 4.643), (-0.1323, 4.219, 4.668), (-0.1349, 4.219, 4.694), (-0.1323, 4.219, 4.721), (-0.1246, 4.219, 4.746), (-0.0954, 4.219, 4.79), (-0.07495, 4.219, 4.806), (-0.05163, 4.219, 4.819), (0.01316, 5.287, 3.76), (0.1184, 5.287, 3.69), (0.1038, 5.287, 3.541), (0.03898, 5.287, 3.498), (-0.01316, 5.287, 3.493), (-0.1184, 5.287, 3.69), (-0.1038, 5.287, 3.712), (-0.03898, 5.287, 3.755), (0.1285, 5.287, 3.665), (0.1336, 5.287, 3.64), (0.1336, 5.287, 3.613), (0.1285, 5.287, 3.587), (0.1184, 5.287, 3.563), (0.01316, 5.287, 3.493), (-0.01316, 5.287, 3.76), (0.03898, 5.287, 3.755), (0.06329, 5.287, 3.745), (0.08518, 5.287, 3.73), (0.1038, 5.287, 3.712), (0.08518, 5.287, 3.523), (0.06329, 5.287, 3.508), (-0.03898, 5.287, 3.498), (-0.06329, 5.287, 3.508), (-0.08518, 5.287, 3.523), (-0.1038, 5.287, 3.541), (-0.1184, 5.287, 3.563), (-0.1285, 5.287, 3.587), (-0.1336, 5.287, 3.613), (-0.1336, 5.287, 3.64), (-0.1285, 5.287, 3.665), (-0.08518, 5.287, 3.73), (-0.06329, 5.287, 3.745), (0.1246, 5.287, 3.678), (0.1323, 5.287, 3.653), (0.1349, 5.287, 3.626), (0.1323, 5.287, 3.6), (0.1246, 5.287, 3.575), (0.1122, 5.287, 3.551), (0.02632, 5.287, 3.494), (1.995e-07, 5.287, 3.491), (-0.1122, 5.287, 3.701), (-0.02632, 5.287, 3.759), (1.555e-07, 5.287, 3.761), (0.02632, 5.287, 3.759), (0.05163, 5.287, 3.751), (0.07495, 5.287, 3.739), (0.0954, 5.287, 3.722), (0.1122, 5.287, 3.701), (0.0954, 5.287, 3.531), (0.07496, 5.287, 3.514), (0.05163, 5.287, 3.502), (-0.02632, 5.287, 3.494), (-0.05163, 5.287, 3.502), (-0.07495, 5.287, 3.514), (-0.0954, 5.287, 3.531), (-0.1122, 5.287, 3.551), (-0.1246, 5.287, 3.575), (-0.1323, 5.287, 3.6), (-0.1349, 5.287, 3.626), (-0.1323, 5.287, 3.653), (-0.1246, 5.287, 3.678), (-0.0954, 5.287, 3.722), (-0.07495, 5.287, 3.739), (-0.05163, 5.287, 3.751)], [], [(28, 90, 35, 98, 40, 91, 41, 102, 0, 127), (92, 44, 106, 13, 114, 24, 87, 34, 88, 43), (58, 121, 59, 122, 5, 68, 6, 69, 7, 120), (74, 11, 73, 10, 72, 9, 71, 8, 70, 7, 69, 6, 68, 5, 67, 4, 66, 3, 104, 42, 103, 2, 65, 1, 64, 0, 102, 41, 91, 319, 287, 309, 224, 298, 279, 318, 228, 308, 242, 297, 278, 317, 286, 307, 277, 296, 223, 316, 285, 306, 221, 288, 222, 315, 284, 305, 276, 295, 220, 314, 243, 43, 105, 12), (24, 114, 370, 323), (96, 49, 97, 50, 81, 29, 82, 30, 83, 48), (80, 19, 79, 18, 78, 17, 77, 16, 108, 50, 97, 49, 96, 48, 95, 47, 94, 46, 93, 45, 107, 15, 76, 14, 75, 13, 106, 44, 92, 43, 243, 304, 274, 294, 275, 313, 227, 303, 272, 293, 273, 312, 283, 302, 270, 292, 271, 311, 282, 301, 241, 291, 219, 310, 281, 300, 226, 290, 229, 289, 225, 299, 280, 319, 91, 40, 109, 20), (156, 269, 128, 244, 169, 230, 168, 237, 163, 218), (231, 171, 216, 162, 215, 152, 256, 141, 248, 172), (186, 262, 135, 197, 134, 196, 133, 264, 187, 263), (202, 140, 247, 171, 243, 314, 220, 295, 276, 305, 284, 315, 222, 288, 221, 306, 285, 316, 223, 296, 277, 307, 286, 317, 278, 297, 242, 308, 228, 318, 279, 298, 224, 309, 287, 319, 230, 169, 244, 128, 192, 129, 193, 130, 245, 170, 246, 131, 194, 132, 195, 133, 196, 134, 197, 135, 198, 136, 199, 137, 200, 138, 201, 139), (149, 238, 164, 239, 165, 240, 166, 252, 167, 253, 150, 209, 157, 210, 158, 211, 159, 212, 160, 213, 161, 214, 151, 254, 179, 255, 180, 256, 152, 215, 162, 216, 153, 257, 181, 258, 182, 259, 183, 260, 184, 261, 185, 262, 186, 263, 187, 264, 188, 265, 189, 266, 154, 217, 155, 267, 190, 268, 191, 269, 156, 218, 163, 237), (235, 176, 211, 158, 210, 157, 209, 178, 236, 177), (208, 148, 251, 168, 230, 319, 280, 299, 225, 289, 229, 290, 226, 300, 281, 310, 219, 291, 241, 301, 282, 311, 271, 292, 270, 302, 283, 312, 273, 293, 272, 303, 227, 313, 275, 294, 274, 304, 243, 171, 231, 172, 248, 141, 203, 142, 204, 143, 249, 173, 232, 174, 233, 175, 234, 176, 235, 177, 236, 178, 250, 144, 205, 145, 206, 146, 207, 147), (350, 381, 445, 414), (27, 89, 360, 326), (30, 82, 353, 329), (33, 85, 356, 332), (36, 99, 363, 335), (39, 110, 366, 338), (53, 115, 371, 341), (56, 118, 374, 344), (59, 121, 377, 347), (62, 125, 381, 350), (320, 363, 99, 21), (22, 111, 367, 321), (25, 88, 359, 324), (28, 127, 383, 327), (31, 83, 354, 330), (34, 87, 358, 333), (37, 100, 364, 336), (51, 112, 368, 339), (54, 116, 372, 342), (57, 119, 375, 345), (60, 122, 378, 348), (63, 126, 382, 351), (21, 98, 362, 320), (321, 352, 81, 22), (322, 368, 112, 23), (323, 358, 87, 24), (324, 371, 115, 25), (325, 360, 89, 26), (326, 381, 125, 27), (327, 361, 90, 28), (328, 353, 82, 29), (329, 354, 83, 30), (330, 355, 84, 31), (331, 356, 85, 32), (332, 357, 86, 33), (333, 359, 88, 34), (334, 362, 98, 35), (335, 364, 100, 36), (336, 365, 101, 37), (337, 366, 110, 38), (338, 367, 111, 39), (339, 369, 113, 51), (340, 370, 114, 52), (341, 372, 116, 53), (342, 373, 117, 54), (343, 374, 118, 55), (344, 375, 119, 56), (345, 376, 120, 57), (346, 377, 121, 58), (347, 378, 122, 59), (348, 379, 123, 60), (349, 380, 124, 61), (350, 382, 126, 62), (351, 383, 127, 63), (23, 86, 357, 322), (26, 124, 380, 325), (29, 81, 352, 328), (32, 84, 355, 331), (35, 90, 361, 334), (38, 101, 365, 337), (52, 113, 369, 340), (55, 117, 373, 343), (58, 120, 376, 346), (61, 123, 379, 349), (384, 426, 398, 425, 391, 447, 415, 446, 414, 445, 390, 424, 389, 444, 413, 443, 412, 442, 411, 441, 410, 440, 409, 439, 408, 438, 407, 437, 406, 436, 405, 435, 388, 423, 397, 422, 387, 434, 404, 433, 403, 432, 386, 421, 396, 420, 395, 419, 394, 418, 393, 417, 392, 416, 385, 431, 402, 430, 401, 429, 400, 428, 399, 427), (385, 416, 352, 321), (388, 435, 371, 324), (391, 425, 361, 327), (394, 419, 355, 330), (397, 423, 359, 333), (400, 429, 365, 336), (403, 433, 369, 339), (406, 437, 373, 342), (409, 440, 376, 345), (412, 443, 379, 348), (415, 447, 383, 351), (321, 367, 431, 385), (324, 359, 423, 388), (327, 383, 447, 391), (330, 354, 418, 394), (333, 358, 422, 397), (336, 364, 428, 400), (339, 368, 432, 403), (342, 372, 436, 406), (345, 375, 439, 409), (348, 378, 442, 412), (351, 382, 446, 415), (386, 432, 368, 322), (389, 424, 360, 325), (392, 417, 353, 328), (395, 420, 356, 331), (398, 426, 362, 334), (401, 430, 366, 337), (404, 434, 370, 340), (407, 438, 374, 343), (410, 441, 377, 346), (413, 444, 380, 349), (322, 357, 421, 386), (325, 380, 444, 389), (328, 352, 416, 392), (331, 355, 419, 395), (334, 361, 425, 398), (337, 365, 429, 401), (340, 369, 433, 404), (343, 373, 437, 407), (346, 376, 440, 410), (349, 379, 443, 413), (320, 362, 426, 384), (387, 422, 358, 323), (390, 445, 381, 326), (393, 418, 354, 329), (396, 421, 357, 332), (399, 428, 364, 335), (402, 431, 367, 338), (405, 436, 372, 341), (408, 439, 375, 344), (411, 442, 378, 347), (414, 446, 382, 350), (384, 427, 363, 320), (323, 370, 434, 387), (326, 360, 424, 390), (329, 353, 417, 393), (332, 356, 420, 396), (335, 363, 427, 399), (338, 366, 430, 402), (341, 371, 435, 405), (344, 374, 438, 408), (347, 377, 441, 411)])
me_circle_004.materials.append(mat_material_000)
me_circle_004.use_remesh_preserve_volume = False
me_circle_004.use_remesh_preserve_attributes = False
me_circle_004.use_mirror_vertex_groups = False
me_circle_004.update()
me_circle_005 = bpy.data.meshes.new('Circle.005')
me_circle_005.from_pydata([(-22.73, -6.784, -31.55), (-22.93, -6.804, -31.55), (-23.13, -6.863, -31.55), (-23.31, -6.96, -31.56), (-23.46, -7.089, -31.56), (-23.59, -7.247, -31.56), (-23.69, -7.426, -31.57), (-23.75, -7.622, -31.57), (-23.77, -7.825, -31.58), (-23.75, -8.027, -31.58), (-23.69, -8.223, -31.59), (-23.59, -8.402, -31.59), (-23.46, -8.56, -31.6), (-23.31, -8.689, -31.6), (-23.13, -8.786, -31.6), (-22.93, -8.845, -31.61), (-22.73, -8.865, -31.61), (-22.53, -8.845, -31.61), (-22.33, -8.786, -31.6), (-22.15, -8.689, -31.6), (-21.99, -8.56, -31.6), (-21.86, -8.402, -31.59), (-21.77, -8.223, -31.59), (-21.71, -8.027, -31.58), (-21.69, -7.825, -31.58), (-21.71, -7.622, -31.57), (-21.77, -7.426, -31.57), (-21.86, -7.247, -31.56), (-21.99, -7.089, -31.56), (-22.15, -6.96, -31.56), (-22.33, -6.863, -31.55), (-22.53, -6.804, -31.55), (-22.73, -7.006, -12.04), (-22.93, -7.026, -12.04), (-23.13, -7.085, -12.04), (-23.31, -7.182, -12.05), (-23.46, -7.311, -12.05), (-23.59, -7.469, -12.05), (-23.69, -7.648, -12.06), (-23.75, -7.844, -12.06), (-23.77, -8.046, -12.07), (-23.75, -8.249, -12.07), (-23.69, -8.445, -12.08), (-23.59, -8.624, -12.08), (-23.46, -8.782, -12.09), (-23.31, -8.911, -12.09), (-23.13, -9.008, -12.09), (-22.93, -9.067, -12.1), (-22.73, -9.087, -12.1), (-22.53, -9.067, -12.1), (-22.33, -9.008, -12.09), (-22.15, -8.911, -12.09), (-21.99, -8.782, -12.09), (-21.86, -8.624, -12.08), (-21.77, -8.445, -12.08), (-21.71, -8.249, -12.07), (-21.69, -8.046, -12.07), (-21.71, -7.844, -12.06), (-21.77, -7.648, -12.06), (-21.86, -7.469, -12.05), (-21.99, -7.311, -12.05), (-22.15, -7.182, -12.05), (-22.33, -7.085, -12.04), (-22.53, -7.026, -12.04), (-22.73, -6.292, -11.56), (-23.07, -6.326, -11.56), (-23.41, -6.426, -11.57), (-23.71, -6.59, -11.57), (-23.98, -6.809, -11.58), (-24.2, -7.077, -11.58), (-24.36, -7.383, -11.59), (-24.46, -7.714, -11.6), (-24.5, -8.059, -11.61), (-24.46, -8.403, -11.62), (-24.36, -8.735, -11.63), (-24.2, -9.04, -11.64), (-23.98, -9.308, -11.64), (-23.71, -9.528, -11.65), (-23.41, -9.691, -11.65), (-23.07, -9.792, -11.66), (-22.73, -9.826, -11.66), (-22.38, -9.792, -11.66), (-22.05, -9.691, -11.65), (-21.75, -9.528, -11.65), (-21.48, -9.308, -11.64), (-21.26, -9.04, -11.64), (-21.1, -8.735, -11.63), (-21.0, -8.403, -11.62), (-20.96, -8.059, -11.61), (-21.0, -7.714, -11.6), (-21.1, -7.383, -11.59), (-21.26, -7.077, -11.58), (-21.48, -6.809, -11.58), (-21.75, -6.59, -11.57), (-22.05, -6.426, -11.57), (-22.38, -6.326, -11.56), (-22.21, -5.483, -10.9), (-21.72, -5.633, -10.9), (-21.26, -5.878, -10.91), (-20.86, -6.206, -10.92), (-20.53, -6.607, -10.93), (-20.29, -7.064, -10.94), (-20.14, -7.56, -10.95), (-20.08, -8.076, -10.97), (-20.14, -8.592, -10.98), (-20.29, -9.088, -11.0), (-20.53, -9.545, -11.01), (-20.86, -9.945, -11.02), (-21.26, -10.27, -11.03), (-21.72, -10.52, -11.03), (-22.21, -10.67, -11.04), (-22.73, -10.72, -11.04), (-23.25, -10.67, -11.04), (-23.74, -10.52, -11.03), (-24.2, -10.27, -11.03), (-24.6, -9.945, -11.02), (-24.93, -9.545, -11.01), (-25.17, -9.088, -11.0), (-25.32, -8.592, -10.98), (-25.37, -8.076, -10.97), (-25.32, -7.56, -10.95), (-25.17, -7.064, -10.94), (-24.93, -6.607, -10.93), (-24.6, -6.206, -10.92), (-24.2, -5.878, -10.91), (-23.74, -5.633, -10.9), (-23.25, -5.483, -10.9), (-22.73, -5.432, -10.9), (-22.11, -5.006, -10.12), (-21.52, -5.186, -10.13), (-20.98, -5.477, -10.13), (-20.5, -5.869, -10.15), (-20.11, -6.346, -10.16), (-19.82, -6.891, -10.17), (-19.64, -7.482, -10.19), (-19.58, -8.096, -10.2), (-19.64, -8.711, -10.22), (-19.82, -9.302, -10.24), (-20.11, -9.847, -10.25), (-20.5, -10.32, -10.26), (-20.98, -10.72, -10.27), (-21.52, -11.01, -10.28), (-22.11, -11.19, -10.29), (-22.73, -11.25, -10.29), (-23.34, -11.19, -10.29), (-23.94, -11.01, -10.28), (-24.48, -10.72, -10.27), (-24.96, -10.32, -10.26), (-25.35, -9.847, -10.25), (-25.64, -9.302, -10.24), (-25.82, -8.711, -10.22), (-25.88, -8.096, -10.2), (-25.82, -7.482, -10.19), (-25.64, -6.891, -10.17), (-25.35, -6.346, -10.16), (-24.96, -5.869, -10.15), (-24.48, -5.477, -10.13), (-23.94, -5.186, -10.13), (-23.34, -5.006, -10.12), (-22.73, -4.946, -10.12), (-22.11, -5.033, -9.115), (-21.52, -5.213, -9.12), (-20.98, -5.504, -9.127), (-20.5, -5.896, -9.138), (-20.11, -6.373, -9.151), (-19.82, -6.918, -9.165), (-19.64, -7.509, -9.181), (-19.58, -8.123, -9.198), (-19.64, -8.738, -9.214), (-19.82, -9.329, -9.23), (-20.11, -9.874, -9.244), (-20.5, -10.35, -9.257), (-20.98, -10.74, -9.268), (-21.52, -11.03, -9.276), (-22.11, -11.21, -9.28), (-22.73, -11.27, -9.282), (-23.34, -11.21, -9.28), (-23.94, -11.03, -9.276), (-24.48, -10.74, -9.268), (-24.96, -10.35, -9.257), (-25.35, -9.874, -9.244), (-25.64, -9.329, -9.23), (-25.82, -8.738, -9.214), (-25.88, -8.123, -9.198), (-25.82, -7.509, -9.181), (-25.64, -6.918, -9.165), (-25.35, -6.373, -9.151), (-24.96, -5.896, -9.138), (-24.48, -5.504, -9.127), (-23.94, -5.213, -9.12), (-23.34, -5.033, -9.115), (-22.73, -4.973, -9.113), (-22.2, -5.509, -8.333), (-21.7, -5.662, -8.337), (-21.24, -5.91, -8.344), (-20.83, -6.244, -8.353), (-20.49, -6.652, -8.364), (-20.25, -7.116, -8.376), (-20.09, -7.62, -8.39), (-20.04, -8.145, -8.404), (-20.09, -8.669, -8.418), (-20.25, -9.173, -8.431), (-20.49, -9.638, -8.444), (-20.83, -10.05, -8.455), (-21.24, -10.38, -8.464), (-21.7, -10.63, -8.47), (-22.2, -10.78, -8.474), (-22.73, -10.83, -8.476), (-23.25, -10.78, -8.474), (-23.76, -10.63, -8.47), (-24.22, -10.38, -8.464), (-24.63, -10.05, -8.455), (-24.96, -9.638, -8.444), (-25.21, -9.173, -8.431), (-25.37, -8.669, -8.418), (-25.42, -8.145, -8.404), (-25.37, -7.62, -8.39), (-25.21, -7.116, -8.376), (-24.96, -6.652, -8.364), (-24.63, -6.244, -8.353), (-24.22, -5.91, -8.344), (-23.76, -5.662, -8.337), (-23.25, -5.509, -8.333), (-22.73, -5.457, -8.332), (-22.45, -6.783, -7.568), (-22.19, -6.863, -7.57), (-21.95, -6.994, -7.574), (-21.73, -7.169, -7.578), (-21.56, -7.383, -7.584), (-21.43, -7.626, -7.591), (-21.35, -7.891, -7.598), (-21.32, -8.166, -7.605), (-21.35, -8.441, -7.613), (-21.43, -8.706, -7.62), (-21.56, -8.949, -7.626), (-21.73, -9.163, -7.632), (-21.95, -9.339, -7.637), (-22.19, -9.469, -7.64), (-22.45, -9.549, -7.642), (-22.73, -9.576, -7.643), (-23.0, -9.549, -7.642), (-23.27, -9.469, -7.64), (-23.51, -9.339, -7.637), (-23.73, -9.163, -7.632), (-23.9, -8.949, -7.626), (-24.03, -8.706, -7.62), (-24.11, -8.441, -7.613), (-24.14, -8.166, -7.605), (-24.11, -7.891, -7.598), (-24.03, -7.626, -7.591), (-23.9, -7.383, -7.584), (-23.73, -7.169, -7.578), (-23.51, -6.994, -7.574), (-23.27, -6.863, -7.57), (-23.0, -6.783, -7.568), (-22.73, -6.756, -7.567), (-22.71, -8.062, -7.322), (-22.69, -8.069, -7.323), (-22.67, -8.079, -7.323), (-22.65, -8.093, -7.323), (-22.63, -8.111, -7.324), (-22.62, -8.13, -7.324), (-22.62, -8.151, -7.325), (-22.62, -8.174, -7.325), (-22.62, -8.196, -7.326), (-22.62, -8.217, -7.327), (-22.63, -8.237, -7.327), (-22.65, -8.254, -7.328), (-22.67, -8.268, -7.328), (-22.69, -8.278, -7.328), (-22.71, -8.285, -7.328), (-22.73, -8.287, -7.328), (-22.75, -8.285, -7.328), (-22.77, -8.278, -7.328), (-22.79, -8.268, -7.328), (-22.81, -8.254, -7.328), (-22.82, -8.237, -7.327), (-22.83, -8.217, -7.327), (-22.84, -8.196, -7.326), (-22.84, -8.174, -7.325), (-22.84, -8.151, -7.325), (-22.83, -8.13, -7.324), (-22.82, -8.111, -7.324), (-22.81, -8.093, -7.323), (-22.79, -8.079, -7.323), (-22.77, -8.069, -7.323), (-22.75, -8.062, -7.322), (-22.73, -8.06, -7.322), (-22.73, -6.627, -31.83), (-22.96, -6.65, -31.83), (-23.19, -6.719, -31.83), (-23.4, -6.83, -31.83), (-23.58, -6.98, -31.84), (-23.73, -7.162, -31.84), (-23.84, -7.371, -31.85), (-23.91, -7.597, -31.85), (-23.93, -7.832, -31.86), (-23.91, -8.067, -31.86), (-23.84, -8.293, -31.87), (-23.73, -8.501, -31.88), (-23.58, -8.683, -31.88), (-23.4, -8.833, -31.89), (-23.19, -8.945, -31.89), (-22.96, -9.013, -31.89), (-22.73, -9.036, -31.89), (-22.49, -9.013, -31.89), (-22.27, -8.945, -31.89), (-22.06, -8.833, -31.89), (-21.88, -8.683, -31.88), (-21.73, -8.501, -31.88), (-21.62, -8.293, -31.87), (-21.55, -8.067, -31.86), (-21.52, -7.832, -31.86), (-21.55, -7.597, -31.85), (-21.62, -7.371, -31.85), (-21.73, -7.162, -31.84), (-21.88, -6.98, -31.84), (-22.06, -6.83, -31.83), (-22.27, -6.719, -31.83), (-22.49, -6.65, -31.83), (-22.74, -6.633, -32.08), (-22.97, -6.656, -32.08), (-23.2, -6.725, -32.08), (-23.41, -6.836, -32.08), (-23.59, -6.986, -32.09), (-23.74, -7.169, -32.09), (-23.85, -7.377, -32.1), (-23.92, -7.603, -32.1), (-23.94, -7.838, -32.11), (-23.92, -8.073, -32.12), (-23.85, -8.299, -32.12), (-23.74, -8.507, -32.13), (-23.59, -8.69, -32.13), (-23.41, -8.84, -32.14), (-23.2, -8.951, -32.14), (-22.97, -9.019, -32.14), (-22.74, -9.043, -32.14), (-22.5, -9.019, -32.14), (-22.27, -8.951, -32.14), (-22.07, -8.84, -32.14), (-21.88, -8.69, -32.13), (-21.73, -8.507, -32.13), (-21.62, -8.299, -32.12), (-21.55, -8.073, -32.12), (-21.53, -7.838, -32.11), (-21.55, -7.603, -32.1), (-21.62, -7.377, -32.1), (-21.73, -7.169, -32.09), (-21.88, -6.986, -32.09), (-22.07, -6.836, -32.08), (-22.27, -6.725, -32.08), (-22.5, -6.656, -32.08), (-22.74, -6.278, -32.07), (-23.04, -6.308, -32.07), (-23.33, -6.396, -32.07), (-23.6, -6.541, -32.08), (-23.84, -6.735, -32.08), (-24.03, -6.971, -32.09), (-24.18, -7.241, -32.1), (-24.27, -7.533, -32.1), (-24.3, -7.838, -32.11), (-24.27, -8.142, -32.12), (-24.18, -8.435, -32.13), (-24.03, -8.705, -32.13), (-23.84, -8.941, -32.14), (-23.6, -9.135, -32.15), (-23.33, -9.279, -32.15), (-23.04, -9.368, -32.15), (-22.74, -9.398, -32.15), (-22.43, -9.368, -32.15), (-22.14, -9.279, -32.15), (-21.87, -9.135, -32.15), (-21.63, -8.941, -32.14), (-21.44, -8.705, -32.13), (-21.29, -8.435, -32.13), (-21.2, -8.142, -32.12), (-21.17, -7.838, -32.11), (-21.2, -7.533, -32.1), (-21.29, -7.241, -32.1), (-21.44, -6.971, -32.09), (-21.63, -6.735, -32.08), (-21.87, -6.541, -32.08), (-22.14, -6.396, -32.07), (-22.43, -6.308, -32.07), (-22.74, -6.283, -32.29), (-23.04, -6.313, -32.29), (-23.33, -6.402, -32.3), (-23.6, -6.546, -32.3), (-23.84, -6.74, -32.31), (-24.03, -6.977, -32.31), (-24.18, -7.246, -32.32), (-24.27, -7.539, -32.33), (-24.3, -7.843, -32.33), (-24.27, -8.148, -32.34), (-24.18, -8.441, -32.35), (-24.03, -8.71, -32.36), (-23.84, -8.947, -32.36), (-23.6, -9.141, -32.37), (-23.33, -9.285, -32.37), (-23.04, -9.374, -32.38), (-22.74, -9.404, -32.38), (-22.43, -9.374, -32.38), (-22.14, -9.285, -32.37), (-21.87, -9.141, -32.37), (-21.63, -8.947, -32.36), (-21.44, -8.71, -32.36), (-21.29, -8.441, -32.35), (-21.2, -8.148, -32.34), (-21.17, -7.843, -32.33), (-21.2, -7.539, -32.33), (-21.29, -7.246, -32.32), (-21.44, -6.977, -32.31), (-21.63, -6.74, -32.31), (-21.87, -6.546, -32.3), (-22.14, -6.402, -32.3), (-22.43, -6.313, -32.29), (-22.74, -6.5, -32.3), (-23.0, -6.526, -32.3), (-23.25, -6.603, -32.3), (-23.48, -6.727, -32.3), (-23.69, -6.894, -32.31), (-23.85, -7.097, -32.31), (-23.98, -7.329, -32.32), (-24.05, -7.581, -32.33), (-24.08, -7.843, -32.33), (-24.05, -8.106, -32.34), (-23.98, -8.357, -32.35), (-23.85, -8.59, -32.35), (-23.69, -8.793, -32.36), (-23.48, -8.96, -32.36), (-23.25, -9.084, -32.37), (-23.0, -9.161, -32.37), (-22.74, -9.187, -32.37), (-22.47, -9.161, -32.37), (-22.22, -9.084, -32.37), (-21.99, -8.96, -32.36), (-21.79, -8.793, -32.36), (-21.62, -8.59, -32.35), (-21.49, -8.357, -32.35), (-21.42, -8.105, -32.34), (-21.39, -7.843, -32.33), (-21.42, -7.581, -32.33), (-21.49, -7.329, -32.32), (-21.62, -7.097, -32.31), (-21.79, -6.894, -32.31), (-21.99, -6.727, -32.3), (-22.22, -6.603, -32.3), (-22.47, -6.526, -32.3), (-22.74, -6.504, -32.45), (-23.0, -6.53, -32.45), (-23.25, -6.606, -32.46), (-23.48, -6.731, -32.46), (-23.69, -6.898, -32.46), (-23.85, -7.101, -32.47), (-23.98, -7.333, -32.48), (-24.05, -7.585, -32.48), (-24.08, -7.847, -32.49), (-24.05, -8.109, -32.5), (-23.98, -8.361, -32.5), (-23.85, -8.594, -32.51), (-23.69, -8.797, -32.51), (-23.48, -8.964, -32.52), (-23.25, -9.088, -32.52), (-23.0, -9.165, -32.52), (-22.74, -9.19, -32.52), (-22.47, -9.165, -32.52), (-22.22, -9.088, -32.52), (-21.99, -8.964, -32.52), (-21.79, -8.797, -32.51), (-21.62, -8.594, -32.51), (-21.49, -8.361, -32.5), (-21.42, -8.109, -32.5), (-21.39, -7.847, -32.49), (-21.42, -7.585, -32.48), (-21.49, -7.333, -32.48), (-21.62, -7.101, -32.47), (-21.79, -6.898, -32.46), (-21.99, -6.731, -32.46), (-22.22, -6.606, -32.46), (-22.47, -6.53, -32.45), (-22.74, -5.873, -32.44), (-23.12, -5.911, -32.44), (-23.49, -6.023, -32.44), (-23.83, -6.206, -32.44), (-24.13, -6.451, -32.45), (-24.38, -6.75, -32.46), (-24.56, -7.092, -32.47), (-24.67, -7.462, -32.48), (-24.71, -7.847, -32.49), (-24.67, -8.233, -32.5), (-24.56, -8.603, -32.51), (-24.38, -8.944, -32.52), (-24.13, -9.244, -32.53), (-23.83, -9.489, -32.53), (-23.49, -9.672, -32.54), (-23.12, -9.784, -32.54), (-22.74, -9.822, -32.54), (-22.35, -9.784, -32.54), (-21.98, -9.672, -32.54), (-21.64, -9.489, -32.53), (-21.34, -9.244, -32.53), (-21.09, -8.944, -32.52), (-20.91, -8.603, -32.51), (-20.8, -8.233, -32.5), (-20.76, -7.847, -32.49), (-20.8, -7.462, -32.48), (-20.91, -7.092, -32.47), (-21.09, -6.75, -32.46), (-21.34, -6.451, -32.45), (-21.64, -6.205, -32.44), (-21.98, -6.023, -32.44), (-22.35, -5.911, -32.44), (-22.74, -4.798, -33.61), (-23.34, -4.857, -33.61), (-23.91, -5.033, -33.62), (-24.45, -5.317, -33.62), (-24.91, -5.7, -33.63), (-25.3, -6.167, -33.65), (-25.58, -6.699, -33.66), (-25.76, -7.277, -33.68), (-25.82, -7.877, -33.69), (-25.76, -8.478, -33.71), (-25.58, -9.056, -33.72), (-25.3, -9.588, -33.74), (-24.91, -10.05, -33.75), (-24.45, -10.44, -33.76), (-23.91, -10.72, -33.77), (-23.34, -10.9, -33.77), (-22.74, -10.96, -33.78), (-22.13, -10.9, -33.77), (-21.56, -10.72, -33.77), (-21.02, -10.44, -33.76), (-20.56, -10.05, -33.75), (-20.17, -9.588, -33.74), (-19.89, -9.056, -33.72), (-19.71, -8.478, -33.71), (-19.66, -7.877, -33.69), (-19.71, -7.277, -33.68), (-19.89, -6.699, -33.66), (-20.17, -6.167, -33.65), (-20.56, -5.7, -33.63), (-21.02, -5.317, -33.62), (-21.56, -5.033, -33.62), (-22.13, -4.857, -33.61)], [], [(56, 55, 23, 24), (53, 52, 20, 21), (50, 49, 17, 18), (47, 46, 14, 15), (44, 43, 11, 12), (41, 40, 8, 9), (38, 37, 5, 6), (35, 34, 2, 3), (63, 32, 0, 31), (61, 60, 28, 29), (58, 57, 25, 26), (55, 54, 22, 23), (52, 51, 19, 20), (49, 48, 16, 17), (46, 45, 13, 14), (43, 42, 10, 11), (40, 39, 7, 8), (37, 36, 4, 5), (34, 33, 1, 2), (63, 62, 30, 31), (60, 59, 27, 28), (57, 56, 24, 25), (54, 53, 21, 22), (51, 50, 18, 19), (48, 47, 15, 16), (45, 44, 12, 13), (42, 41, 9, 10), (39, 38, 6, 7), (36, 35, 3, 4), (33, 32, 0, 1), (62, 61, 29, 30), (59, 58, 26, 27), (91, 90, 58, 59), (88, 87, 55, 56), (85, 84, 52, 53), (82, 81, 49, 50), (79, 78, 46, 47), (76, 75, 43, 44), (73, 72, 40, 41), (70, 69, 37, 38), (67, 66, 34, 35), (95, 64, 32, 63), (93, 92, 60, 61), (90, 89, 57, 58), (87, 86, 54, 55), (84, 83, 51, 52), (81, 80, 48, 49), (78, 77, 45, 46), (75, 74, 42, 43), (72, 71, 39, 40), (69, 68, 36, 37), (66, 65, 33, 34), (95, 94, 62, 63), (92, 91, 59, 60), (89, 88, 56, 57), (86, 85, 53, 54), (83, 82, 50, 51), (80, 79, 47, 48), (77, 76, 44, 45), (74, 73, 41, 42), (71, 70, 38, 39), (68, 67, 35, 36), (65, 64, 32, 33), (94, 93, 61, 62), (126, 127, 64, 65), (123, 124, 67, 68), (120, 121, 70, 71), (117, 118, 73, 74), (114, 115, 76, 77), (111, 112, 79, 80), (108, 109, 82, 83), (105, 106, 85, 86), (102, 103, 88, 89), (99, 100, 91, 92), (96, 97, 94, 95), (125, 126, 65, 66), (122, 123, 68, 69), (119, 120, 71, 72), (116, 117, 74, 75), (113, 114, 77, 78), (110, 111, 80, 81), (107, 108, 83, 84), (104, 105, 86, 87), (101, 102, 89, 90), (98, 99, 92, 93), (96, 127, 64, 95), (124, 125, 66, 67), (121, 122, 69, 70), (118, 119, 72, 73), (115, 116, 75, 76), (112, 113, 78, 79), (109, 110, 81, 82), (106, 107, 84, 85), (103, 104, 87, 88), (100, 101, 90, 91), (97, 98, 93, 94), (128, 159, 127, 96), (156, 157, 125, 124), (153, 154, 122, 121), (150, 151, 119, 118), (147, 148, 116, 115), (144, 145, 113, 112), (141, 142, 110, 109), (138, 139, 107, 106), (135, 136, 104, 103), (132, 133, 101, 100), (129, 130, 98, 97), (158, 159, 127, 126), (155, 156, 124, 123), (152, 153, 121, 120), (149, 150, 118, 117), (146, 147, 115, 114), (143, 144, 112, 111), (140, 141, 109, 108), (137, 138, 106, 105), (134, 135, 103, 102), (131, 132, 100, 99), (128, 129, 97, 96), (157, 158, 126, 125), (154, 155, 123, 122), (151, 152, 120, 119), (148, 149, 117, 116), (145, 146, 114, 113), (142, 143, 111, 110), (139, 140, 108, 107), (136, 137, 105, 104), (133, 134, 102, 101), (130, 131, 99, 98), (160, 191, 159, 128), (188, 189, 157, 156), (185, 186, 154, 153), (182, 183, 151, 150), (179, 180, 148, 147), (176, 177, 145, 144), (173, 174, 142, 141), (170, 171, 139, 138), (167, 168, 136, 135), (164, 165, 133, 132), (161, 162, 130, 129), (190, 191, 159, 158), (187, 188, 156, 155), (184, 185, 153, 152), (181, 182, 150, 149), (178, 179, 147, 146), (175, 176, 144, 143), (172, 173, 141, 140), (169, 170, 138, 137), (166, 167, 135, 134), (163, 164, 132, 131), (160, 161, 129, 128), (189, 190, 158, 157), (186, 187, 155, 154), (183, 184, 152, 151), (180, 181, 149, 148), (177, 178, 146, 145), (174, 175, 143, 142), (171, 172, 140, 139), (168, 169, 137, 136), (165, 166, 134, 133), (162, 163, 131, 130), (194, 195, 163, 162), (192, 223, 191, 160), (220, 221, 189, 188), (217, 218, 186, 185), (214, 215, 183, 182), (211, 212, 180, 179), (208, 209, 177, 176), (205, 206, 174, 173), (202, 203, 171, 170), (199, 200, 168, 167), (196, 197, 165, 164), (193, 194, 162, 161), (222, 223, 191, 190), (219, 220, 188, 187), (216, 217, 185, 184), (213, 214, 182, 181), (210, 211, 179, 178), (207, 208, 176, 175), (204, 205, 173, 172), (201, 202, 170, 169), (198, 199, 167, 166), (195, 196, 164, 163), (192, 193, 161, 160), (221, 222, 190, 189), (218, 219, 187, 186), (215, 216, 184, 183), (212, 213, 181, 180), (209, 210, 178, 177), (206, 207, 175, 174), (203, 204, 172, 171), (200, 201, 169, 168), (197, 198, 166, 165), (229, 230, 198, 197), (226, 227, 195, 194), (224, 255, 223, 192), (252, 253, 221, 220), (249, 250, 218, 217), (246, 247, 215, 214), (243, 244, 212, 211), (240, 241, 209, 208), (237, 238, 206, 205), (234, 235, 203, 202), (231, 232, 200, 199), (228, 229, 197, 196), (225, 226, 194, 193), (254, 255, 223, 222), (251, 252, 220, 219), (248, 249, 217, 216), (245, 246, 214, 213), (242, 243, 211, 210), (239, 240, 208, 207), (236, 237, 205, 204), (233, 234, 202, 201), (230, 231, 199, 198), (227, 228, 196, 195), (224, 225, 193, 192), (253, 254, 222, 221), (250, 251, 219, 218), (247, 248, 216, 215), (244, 245, 213, 212), (241, 242, 210, 209), (238, 239, 207, 206), (235, 236, 204, 203), (232, 233, 201, 200), (264, 265, 233, 232), (261, 262, 230, 229), (258, 259, 227, 226), (256, 287, 255, 224), (284, 285, 253, 252), (281, 282, 250, 249), (278, 279, 247, 246), (275, 276, 244, 243), (272, 273, 241, 240), (269, 270, 238, 237), (266, 267, 235, 234), (263, 264, 232, 231), (260, 261, 229, 228), (257, 258, 226, 225), (286, 287, 255, 254), (283, 284, 252, 251), (280, 281, 249, 248), (277, 278, 246, 245), (274, 275, 243, 242), (271, 272, 240, 239), (268, 269, 237, 236), (265, 266, 234, 233), (262, 263, 231, 230), (259, 260, 228, 227), (256, 257, 225, 224), (285, 286, 254, 253), (282, 283, 251, 250), (279, 280, 248, 247), (276, 277, 245, 244), (273, 274, 242, 241), (270, 271, 239, 238), (267, 268, 236, 235), (4, 3, 291, 292), (1, 0, 288, 289), (30, 29, 317, 318), (27, 26, 314, 315), (24, 23, 311, 312), (21, 20, 308, 309), (18, 17, 305, 306), (15, 14, 302, 303), (12, 11, 299, 300), (9, 8, 296, 297), (6, 5, 293, 294), (3, 2, 290, 291), (31, 0, 288, 319), (29, 28, 316, 317), (26, 25, 313, 314), (23, 22, 310, 311), (20, 19, 307, 308), (17, 16, 304, 305), (14, 13, 301, 302), (11, 10, 298, 299), (8, 7, 295, 296), (5, 4, 292, 293), (2, 1, 289, 290), (31, 30, 318, 319), (28, 27, 315, 316), (25, 24, 312, 313), (22, 21, 309, 310), (19, 18, 306, 307), (16, 15, 303, 304), (13, 12, 300, 301), (10, 9, 297, 298), (7, 6, 294, 295), (316, 315, 347, 348), (313, 312, 344, 345), (310, 309, 341, 342), (307, 306, 338, 339), (304, 303, 335, 336), (301, 300, 332, 333), (298, 297, 329, 330), (295, 294, 326, 327), (292, 291, 323, 324), (289, 288, 320, 321), (318, 317, 349, 350), (315, 314, 346, 347), (312, 311, 343, 344), (309, 308, 340, 341), (306, 305, 337, 338), (303, 302, 334, 335), (300, 299, 331, 332), (297, 296, 328, 329), (294, 293, 325, 326), (291, 290, 322, 323), (319, 288, 320, 351), (317, 316, 348, 349), (314, 313, 345, 346), (311, 310, 342, 343), (308, 307, 339, 340), (305, 304, 336, 337), (302, 301, 333, 334), (299, 298, 330, 331), (296, 295, 327, 328), (293, 292, 324, 325), (290, 289, 321, 322), (319, 318, 350, 351), (351, 350, 382, 383), (348, 347, 379, 380), (345, 344, 376, 377), (342, 341, 373, 374), (339, 338, 370, 371), (336, 335, 367, 368), (333, 332, 364, 365), (330, 329, 361, 362), (327, 326, 358, 359), (324, 323, 355, 356), (321, 320, 352, 353), (350, 349, 381, 382), (347, 346, 378, 379), (344, 343, 375, 376), (341, 340, 372, 373), (338, 337, 369, 370), (335, 334, 366, 367), (332, 331, 363, 364), (329, 328, 360, 361), (326, 325, 357, 358), (323, 322, 354, 355), (351, 320, 352, 383), (349, 348, 380, 381), (346, 345, 377, 378), (343, 342, 374, 375), (340, 339, 371, 372), (337, 336, 368, 369), (334, 333, 365, 366), (331, 330, 362, 363), (328, 327, 359, 360), (325, 324, 356, 357), (322, 321, 353, 354), (354, 353, 385, 386), (383, 382, 414, 415), (380, 379, 411, 412), (377, 376, 408, 409), (374, 373, 405, 406), (371, 370, 402, 403), (368, 367, 399, 400), (365, 364, 396, 397), (362, 361, 393, 394), (359, 358, 390, 391), (356, 355, 387, 388), (353, 352, 384, 385), (382, 381, 413, 414), (379, 378, 410, 411), (376, 375, 407, 408), (373, 372, 404, 405), (370, 369, 401, 402), (367, 366, 398, 399), (364, 363, 395, 396), (361, 360, 392, 393), (358, 357, 389, 390), (355, 354, 386, 387), (383, 352, 384, 415), (381, 380, 412, 413), (378, 377, 409, 410), (375, 374, 406, 407), (372, 371, 403, 404), (369, 368, 400, 401), (366, 365, 397, 398), (363, 362, 394, 395), (360, 359, 391, 392), (357, 356, 388, 389), (389, 388, 420, 421), (386, 385, 417, 418), (415, 414, 446, 447), (412, 411, 443, 444), (409, 408, 440, 441), (406, 405, 437, 438), (403, 402, 434, 435), (400, 399, 431, 432), (397, 396, 428, 429), (394, 393, 425, 426), (391, 390, 422, 423), (388, 387, 419, 420), (385, 384, 416, 417), (414, 413, 445, 446), (411, 410, 442, 443), (408, 407, 439, 440), (405, 404, 436, 437), (402, 401, 433, 434), (399, 398, 430, 431), (396, 395, 427, 428), (393, 392, 424, 425), (390, 389, 421, 422), (387, 386, 418, 419), (415, 384, 416, 447), (413, 412, 444, 445), (410, 409, 441, 442), (407, 406, 438, 439), (404, 403, 435, 436), (401, 400, 432, 433), (398, 397, 429, 430), (395, 394, 426, 427), (392, 391, 423, 424), (424, 423, 455, 456), (421, 420, 452, 453), (418, 417, 449, 450), (447, 446, 478, 479), (444, 443, 475, 476), (441, 440, 472, 473), (438, 437, 469, 470), (435, 434, 466, 467), (432, 431, 463, 464), (429, 428, 460, 461), (426, 425, 457, 458), (423, 422, 454, 455), (420, 419, 451, 452), (417, 416, 448, 449), (446, 445, 477, 478), (443, 442, 474, 475), (440, 439, 471, 472), (437, 436, 468, 469), (434, 433, 465, 466), (431, 430, 462, 463), (428, 427, 459, 460), (425, 424, 456, 457), (422, 421, 453, 454), (419, 418, 450, 451), (447, 416, 448, 479), (445, 444, 476, 477), (442, 441, 473, 474), (439, 438, 470, 471), (436, 435, 467, 468), (433, 432, 464, 465), (430, 429, 461, 462), (427, 426, 458, 459), (459, 458, 490, 491), (456, 455, 487, 488), (453, 452, 484, 485), (450, 449, 481, 482), (479, 478, 510, 511), (476, 475, 507, 508), (473, 472, 504, 505), (470, 469, 501, 502), (467, 466, 498, 499), (464, 463, 495, 496), (461, 460, 492, 493), (458, 457, 489, 490), (455, 454, 486, 487), (452, 451, 483, 484), (449, 448, 480, 481), (478, 477, 509, 510), (475, 474, 506, 507), (472, 471, 503, 504), (469, 468, 500, 501), (466, 465, 497, 498), (463, 462, 494, 495), (460, 459, 491, 492), (457, 456, 488, 489), (454, 453, 485, 486), (451, 450, 482, 483), (479, 448, 480, 511), (477, 476, 508, 509), (474, 473, 505, 506), (471, 470, 502, 503), (468, 467, 499, 500), (465, 464, 496, 497), (462, 461, 493, 494), (494, 493, 525, 526), (491, 490, 522, 523), (488, 487, 519, 520), (485, 484, 516, 517), (482, 481, 513, 514), (511, 510, 542, 543), (508, 507, 539, 540), (505, 504, 536, 537), (502, 501, 533, 534), (499, 498, 530, 531), (496, 495, 527, 528), (493, 492, 524, 525), (490, 489, 521, 522), (487, 486, 518, 519), (484, 483, 515, 516), (481, 480, 512, 513), (510, 509, 541, 542), (507, 506, 538, 539), (504, 503, 535, 536), (501, 500, 532, 533), (498, 497, 529, 530), (495, 494, 526, 527), (492, 491, 523, 524), (489, 488, 520, 521), (486, 485, 517, 518), (483, 482, 514, 515), (511, 480, 512, 543), (509, 508, 540, 541), (506, 505, 537, 538), (503, 502, 534, 535), (500, 499, 531, 532), (497, 496, 528, 529)])
me_circle_005.use_remesh_preserve_volume = False
me_circle_005.use_remesh_preserve_attributes = False
me_circle_005.use_mirror_vertex_groups = False
me_circle_005.update()

# ---- objects
ob_microbus_body = bpy.data.objects.new('microbus.body', me_cube_001)
ob_tyre_bl = bpy.data.objects.new('Tyre.BL', me_circle_000)
ob_tyre_br = bpy.data.objects.new('Tyre.BR', me_circle)
ob_tyre_fl = bpy.data.objects.new('Tyre.FL', me_circle_003)
ob_tyre_fr = bpy.data.objects.new('Tyre.FR', me_circle_001)
ob_control_wheel = bpy.data.objects.new('control wheel', me_circle_004)
ob_fetees = bpy.data.objects.new('Fetees', me_circle_005)

# ---- transforms, parenting, visibility, modifiers, constraints
ob_microbus_body.location = (0.1182, 0.07998, 1.353)
ob_microbus_body.rotation_euler = (0.0, -0.0, 17.24)
ob_microbus_body.scale = (1.573, 2.86, 1.0)
ob_microbus_body.lineart.crease_threshold = 0.0
ob_tyre_bl.parent = ob_microbus_body
ob_tyre_bl.matrix_parent_inverse = Matrix(((-0.02216, -0.6353, 0.0, 0.05343), (0.3495, -0.01219, 0.0, -0.04032), (0.0, 0.0, 1.0, -1.353), (0.0, 0.0, 0.0, 1.0)))
ob_tyre_bl.location = (1.435, -1.682, 0.3924)
ob_tyre_bl.rotation_euler = (1.581, 0.02228, -0.0002136)
ob_tyre_bl.scale = (0.4642, 0.4642, 0.4642)
ob_tyre_bl.lineart.crease_threshold = 0.0
ob_tyre_br.parent = ob_microbus_body
ob_tyre_br.matrix_parent_inverse = Matrix(((-0.02216, -0.6353, 0.0, 0.05343), (0.3495, -0.01219, 0.0, -0.04032), (0.0, 0.0, 1.0, -1.353), (0.0, 0.0, 0.0, 1.0)))
ob_tyre_br.location = (1.572, 1.361, 0.421)
ob_tyre_br.rotation_euler = (1.581, 0.02228, -0.0002136)
ob_tyre_br.scale = (0.4642, 0.4642, 0.4642)
ob_tyre_br.lineart.crease_threshold = 0.0
ob_tyre_fl.parent = ob_microbus_body
ob_tyre_fl.matrix_parent_inverse = Matrix(((-0.02216, -0.6353, 0.0, 0.05343), (0.3495, -0.01219, 0.0, -0.04032), (0.0, 0.0, 1.0, -1.353), (0.0, 0.0, 0.0, 1.0)))
ob_tyre_fl.location = (-1.373, -1.545, 0.4257)
ob_tyre_fl.rotation_euler = (1.566, 0.02239, -0.102)
ob_tyre_fl.scale = (0.4642, 0.4642, 0.4642)
ob_tyre_fl.lineart.crease_threshold = 0.0
ob_tyre_fr.parent = ob_microbus_body
ob_tyre_fr.matrix_parent_inverse = Matrix(((-0.02216, -0.6353, 0.0, 0.05343), (0.3495, -0.01219, 0.0, -0.04032), (0.0, 0.0, 1.0, -1.353), (0.0, 0.0, 0.0, 1.0)))
ob_tyre_fr.location = (-1.276, 1.469, 0.4197)
ob_tyre_fr.rotation_euler = (1.581, 0.02228, -0.0002136)
ob_tyre_fr.scale = (0.4642, 0.4642, 0.4642)
ob_tyre_fr.lineart.crease_threshold = 0.0
ob_control_wheel.parent = ob_microbus_body
ob_control_wheel.matrix_parent_inverse = Matrix(((-0.02216, -0.6353, 0.0, 0.05343), (0.3495, -0.01219, 0.0, -0.04032), (0.0, 0.0, 1.0, -1.353), (0.0, 0.0, 0.0, 1.0)))
ob_control_wheel.location = (2.066, 0.6251, 1.096)
ob_control_wheel.rotation_euler = (-0.8181, 0.1662, -1.768)
ob_control_wheel.scale = (0.1343, 0.1343, 0.1343)
ob_control_wheel.lineart.crease_threshold = 0.0
ob_fetees.parent = ob_microbus_body
ob_fetees.matrix_parent_inverse = Matrix(((-0.02216, -0.6353, 0.0, 0.05343), (0.3495, -0.01219, 0.0, -0.04032), (0.0, 0.0, 1.0, -1.353), (0.0, 0.0, 0.0, 1.0)))
ob_fetees.location = (1.432, -0.4385, 1.819)
ob_fetees.rotation_euler = (0.0, -0.0, -3.346)
ob_fetees.scale = (0.02942, 0.02942, 0.02942)
ob_fetees.lineart.crease_threshold = 0.0

# ---- collection membership
col_collection_1.objects.link(ob_microbus_body)
col_collection_1.objects.link(ob_tyre_bl)
col_collection_1.objects.link(ob_tyre_br)
col_collection_1.objects.link(ob_tyre_fl)
col_collection_1.objects.link(ob_tyre_fr)
col_collection_1.objects.link(ob_control_wheel)
col_collection_1.objects.link(ob_fetees)

# ---- scene / render settings (as saved in the file)
scene.frame_start = 1; scene.frame_end = 250; scene.frame_set(1)
scene.render.engine = 'BLENDER_EEVEE_NEXT'
scene.render.image_settings.color_mode = 'RGB'
scene.render.image_settings.compression = 90
scene.render.resolution_percentage = 50
scene.render.dither_intensity = 0.0
scene.render.bake_margin = 2
scene.cycles.use_denoising = False
scene.cycles.samples = 10
scene.cycles.sampling_pattern = 'TABULATED_SOBOL'
scene.cycles.light_sampling_threshold = 0.0
scene.cycles.use_adaptive_sampling = False
scene.cycles.use_light_tree = False
scene.cycles.blur_glossy = 0.0
scene.cycles.volume_bounces = 1
scene.cycles.pixel_filter_type = 'GAUSSIAN'
scene.cycles.sample_clamp_indirect = 0.0
scene.view_settings.view_transform = 'Standard'
bpy.context.view_layer.update()

# ---- added for rendering (the .blend has no active camera and no usable light): camera, sun
cam_auto = bpy.data.cameras.new('AutoCamera')
cam_auto.lens = 50.0
cam_auto.sensor_width = 36.0
cam_auto.clip_end = 1000.0
ob_auto_camera = bpy.data.objects.new('AutoCamera', cam_auto)
scene.collection.objects.link(ob_auto_camera)
ob_auto_camera.location = (8.22512, -9.42706, 7.75512)
ob_auto_camera.rotation_euler = (1.09748, -7.21219e-08, 0.694738)
scene.camera = ob_auto_camera
light_auto_sun = bpy.data.lights.new('AutoSun', 'SUN')
light_auto_sun.energy = 3.0
light_auto_sun.angle = 0.0523599
ob_auto_sun = bpy.data.objects.new('AutoSun', light_auto_sun)
scene.collection.objects.link(ob_auto_sun)
ob_auto_sun.rotation_euler = (0.872665, 0.174533, 0.523599)
bpy.context.view_layer.update()

